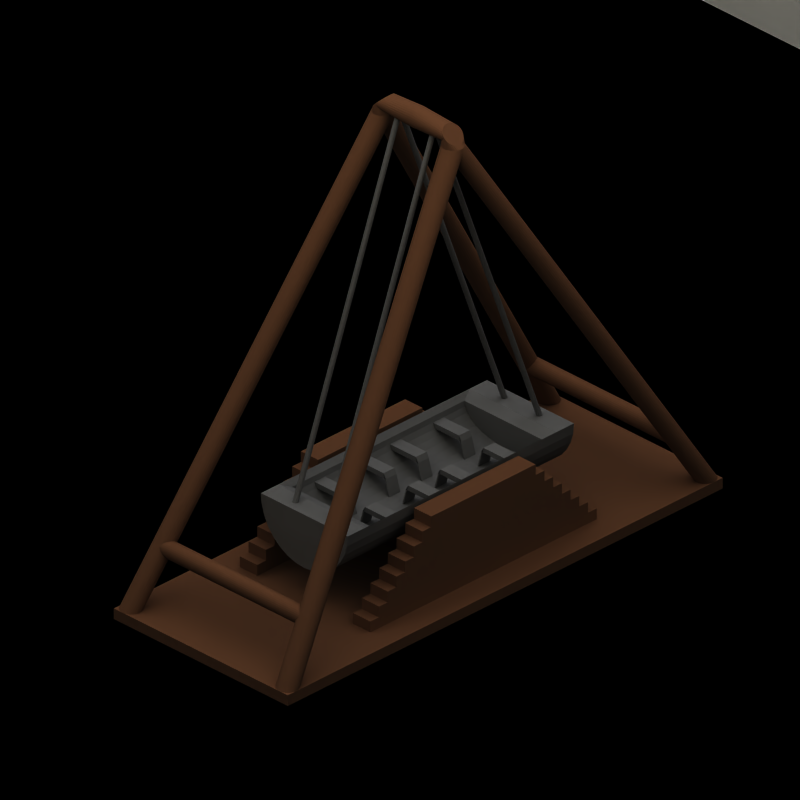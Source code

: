 # Source: shipswing_idle.blend  (saved by Blender 2.79.0; exported with 4.5.12 LTS)
import bpy
from mathutils import Matrix  # noqa: F401  (used for matrix-valued properties, if any)

bpy.ops.wm.read_factory_settings(use_empty=True)
scene = bpy.context.scene
scene.name = 'Scene'

# ---- collections
col_collection_1 = bpy.data.collections.new('Collection 1'); scene.collection.children.link(col_collection_1)
col_collection_10 = bpy.data.collections.new('Collection 10'); scene.collection.children.link(col_collection_10)
col_collection_20 = bpy.data.collections.new('Collection 20'); scene.collection.children.link(col_collection_20)

# ---- materials (node trees are filled in below, after node groups)
mat_floor = bpy.data.materials.new('floor')
mat_floor.alpha_threshold = 0.0
mat_floor.diffuse_color = (0.3, 0.195, 0.1306, 1.0)
mat_floor.roughness = 0.5
mat_invisible = bpy.data.materials.new('invisible')
mat_invisible.alpha_threshold = 0.0
mat_invisible.roughness = 0.5
mat_ship = bpy.data.materials.new('ship')
mat_ship.alpha_threshold = 0.0
mat_ship.diffuse_color = (0.3, 0.3, 0.3, 1.0)
mat_ship.roughness = 0.5
mat_shadow = bpy.data.materials.new('Shadow')
mat_shadow.alpha_threshold = 0.0
mat_shadow.preview_render_type = 'FLAT'
mat_shadow.diffuse_color = (0.0, 0.0, 0.0, 1.0)
mat_shadow.roughness = 0.5
mat_shadow.line_color = (0.0, 0.0, 0.0, 0.5104)

# ---- material node trees

# ---- world
world_world = bpy.data.worlds.new('World'); scene.world = world_world
world_world.color = (1.0, 1.0, 1.0)
world_world.use_sun_shadow = False
world_world.sun_shadow_jitter_overblur = 0.0
world_world.cycles.sampling_method = 'NONE'
world_world.cycles.sample_map_resolution = 256

# ---- cameras
cam_camera = bpy.data.cameras.new('Camera')
cam_camera.type = 'ORTHO'
cam_camera.clip_end = 100.0
cam_camera.lens = 35.0
cam_camera.sensor_width = 32.0
cam_camera.sensor_height = 18.0
cam_camera.ortho_scale = 6.5
cam_camera.display_size = 2.0
cam_camera.shift_x = -0.05
cam_camera.shift_y = -0.075
cam_camera.dof.focus_distance = 0.0
cam_camera.dof.aperture_fstop = 128.0
cam_camera.dof.aperture_blades = 6
cam_mainview = bpy.data.cameras.new('MainView')
cam_mainview.type = 'ORTHO'
cam_mainview.passepartout_alpha = 0.2
cam_mainview.clip_start = 0.2
cam_mainview.clip_end = 100.0
cam_mainview.lens = 35.0
cam_mainview.sensor_width = 32.0
cam_mainview.sensor_height = 18.0
cam_mainview.ortho_scale = 6.25
cam_mainview.display_size = 0.8
cam_mainview.shift_x = 0.1
cam_mainview.shift_y = -0.02
cam_mainview.show_passepartout = False
cam_mainview.show_safe_areas = True
cam_mainview.dof.focus_distance = 0.0
cam_mainview.dof.aperture_fstop = 128.0

# ---- lights
light_hightlight = bpy.data.lights.new('HightLight', 'SUN')
light_hightlight.color = (0.7556, 0.7973, 0.9923)
light_hightlight.transmission_factor = 0.0
light_hightlight.angle = 1.571
light_hightlight.energy = 0.65
light_hightlight.shadow_buffer_clip_start = 0.5
light_hightlight.shadow_soft_size = 1.0
light_hightlight.shadow_cascade_max_distance = 1000.0
light_hightlight.cycles.use_multiple_importance_sampling = False
light_mainlight = bpy.data.lights.new('MainLight', 'SUN')
light_mainlight.color = (1.0, 0.911, 0.549)
light_mainlight.transmission_factor = 0.0
light_mainlight.angle = 1.571
light_mainlight.energy = 0.85
light_mainlight.shadow_buffer_clip_start = 0.5
light_mainlight.shadow_soft_size = 1.0
light_mainlight.shadow_cascade_max_distance = 1000.0
light_mainlight.cycles.use_multiple_importance_sampling = False
light_shadowgenerator = bpy.data.lights.new('ShadowGenerator', 'SUN')
light_shadowgenerator.transmission_factor = 0.0
light_shadowgenerator.angle = 1.571
light_shadowgenerator.energy = 0.0
light_shadowgenerator.shadow_buffer_clip_start = 0.5
light_shadowgenerator.shadow_soft_size = 1.0
light_shadowgenerator.shadow_cascade_max_distance = 1000.0
light_shadowgenerator.cycles.use_multiple_importance_sampling = False

# ---- meshes
me_plane_005 = bpy.data.meshes.new('Plane.005')
me_plane_005.from_pydata([(-1.0, -1.0, 0.0), (1.0, -1.0, 0.0), (-1.0, 1.0, 0.0), (1.0, 1.0, 0.0), (-1.0, -1.0, 2.0), (1.0, -1.0, 2.0), (-1.0, 1.0, 2.0), (1.0, 1.0, 2.0), (-0.9992, 0.9195, 2.0), (-0.997, 0.9383, 2.0), (-0.9933, 0.9556, 2.0), (-0.9883, 0.9707, 2.0), (-0.9822, 0.9831, 2.0), (-0.9753, 0.9924, 2.0), (-0.9678, 0.9981, 2.0), (-0.96, 1.0, 2.0), (-1.0, 0.9, 2.0), (-0.9992, 0.8805, 2.0), (-0.997, 0.8617, 2.0), (-0.9933, 0.8444, 2.0), (-0.9883, 0.8293, 2.0), (-0.9822, 0.8169, 2.0), (-0.9753, 0.8076, 2.0), (-0.9678, 0.8019, 2.0), (-0.96, 0.8, 2.0), (-0.9522, 0.8019, 2.0), (-0.9447, 0.8076, 2.0), (-0.9378, 0.8169, 2.0), (-0.9317, 0.8293, 2.0), (-0.9267, 0.8444, 2.0), (-0.923, 0.8617, 2.0), (-0.9208, 0.8805, 2.0), (-0.92, 0.9, 2.0), (-0.9208, 0.9195, 2.0), (-0.923, 0.9383, 2.0), (-0.9267, 0.9556, 2.0), (-0.9317, 0.9707, 2.0), (-0.9378, 0.9831, 2.0), (-0.9447, 0.9924, 2.0), (-0.9522, 0.9981, 2.0), (-0.03923, 0.4195, 80.0), (-0.03696, 0.4383, 80.0), (-0.03326, 0.4556, 80.0), (-0.02828, 0.4707, 80.0), (-0.02222, 0.4831, 80.0), (-0.01531, 0.4924, 80.0), (-0.007804, 0.4981, 80.0), (-2.98e-08, 0.5, 80.0), (-0.04, 0.4, 80.0), (-0.03923, 0.3805, 80.0), (-0.03696, 0.3617, 80.0), (-0.03326, 0.3444, 80.0), (-0.02828, 0.3293, 80.0), (-0.02222, 0.3169, 80.0), (-0.01531, 0.3076, 80.0), (-0.007804, 0.3019, 80.0), (-2.98e-08, 0.3, 80.0), (0.007804, 0.3019, 80.0), (0.01531, 0.3076, 80.0), (0.02222, 0.3169, 80.0), (0.02828, 0.3293, 80.0), (0.03326, 0.3444, 80.0), (0.03696, 0.3617, 80.0), (0.03923, 0.3805, 80.0), (0.04, 0.4, 80.0), (0.03923, 0.4195, 80.0), (0.03696, 0.4383, 80.0), (0.03326, 0.4556, 80.0), (0.02828, 0.4707, 80.0), (0.02222, 0.4831, 80.0), (0.01531, 0.4924, 80.0), (0.007804, 0.4981, 80.0), (0.9208, 0.9195, 2.0), (0.923, 0.9383, 2.0), (0.9267, 0.9556, 2.0), (0.9317, 0.9707, 2.0), (0.9378, 0.9831, 2.0), (0.9447, 0.9924, 2.0), (0.9522, 0.9981, 2.0), (0.96, 1.0, 2.0), (0.92, 0.9, 2.0), (0.9208, 0.8805, 2.0), (0.923, 0.8617, 2.0), (0.9267, 0.8444, 2.0), (0.9317, 0.8293, 2.0), (0.9378, 0.8169, 2.0), (0.9447, 0.8076, 2.0), (0.9522, 0.8019, 2.0), (0.96, 0.8, 2.0), (0.9678, 0.8019, 2.0), (0.9753, 0.8076, 2.0), (0.9822, 0.8169, 2.0), (0.9883, 0.8293, 2.0), (0.9933, 0.8444, 2.0), (0.997, 0.8617, 2.0), (0.9992, 0.8805, 2.0), (1.0, 0.9, 2.0), (0.9992, 0.9195, 2.0), (0.997, 0.9383, 2.0), (0.9933, 0.9556, 2.0), (0.9883, 0.9707, 2.0), (0.9822, 0.9831, 2.0), (0.9753, 0.9924, 2.0), (0.9678, 0.9981, 2.0), (0.9992, -0.9195, 2.0), (0.997, -0.9383, 2.0), (0.9933, -0.9556, 2.0), (0.9883, -0.9707, 2.0), (0.9822, -0.9831, 2.0), (0.9753, -0.9924, 2.0), (0.9678, -0.9981, 2.0), (0.96, -1.0, 2.0), (1.0, -0.9, 2.0), (0.9992, -0.8805, 2.0), (0.997, -0.8617, 2.0), (0.9933, -0.8444, 2.0), (0.9883, -0.8293, 2.0), (0.9822, -0.8169, 2.0), (0.9753, -0.8076, 2.0), (0.9678, -0.8019, 2.0), (0.96, -0.8, 2.0), (0.9522, -0.8019, 2.0), (0.9447, -0.8076, 2.0), (0.9378, -0.8169, 2.0), (0.9317, -0.8293, 2.0), (0.9267, -0.8444, 2.0), (0.923, -0.8617, 2.0), (0.9208, -0.8805, 2.0), (0.92, -0.9, 2.0), (0.9208, -0.9195, 2.0), (0.923, -0.9383, 2.0), (0.9267, -0.9556, 2.0), (0.9317, -0.9707, 2.0), (0.9378, -0.9831, 2.0), (0.9447, -0.9924, 2.0), (0.9522, -0.9981, 2.0), (0.03923, -0.4195, 80.0), (0.03696, -0.4383, 80.0), (0.03326, -0.4556, 80.0), (0.02828, -0.4707, 80.0), (0.02222, -0.4831, 80.0), (0.01531, -0.4924, 80.0), (0.007804, -0.4981, 80.0), (6.604e-08, -0.5, 80.0), (0.04, -0.4, 80.0), (0.03923, -0.3805, 80.0), (0.03696, -0.3617, 80.0), (0.03326, -0.3444, 80.0), (0.02828, -0.3293, 80.0), (0.02222, -0.3169, 80.0), (0.01531, -0.3076, 80.0), (0.007804, -0.3019, 80.0), (5.396e-08, -0.3, 80.0), (-0.007804, -0.3019, 80.0), (-0.01531, -0.3076, 80.0), (-0.02222, -0.3169, 80.0), (-0.02828, -0.3293, 80.0), (-0.03326, -0.3444, 80.0), (-0.03696, -0.3617, 80.0), (-0.03923, -0.3805, 80.0), (-0.04, -0.4, 80.0), (-0.03923, -0.4195, 80.0), (-0.03696, -0.4383, 80.0), (-0.03326, -0.4556, 80.0), (-0.02828, -0.4707, 80.0), (-0.02222, -0.4831, 80.0), (-0.01531, -0.4924, 80.0), (-0.007803, -0.4981, 80.0), (-0.9208, -0.9195, 2.0), (-0.923, -0.9383, 2.0), (-0.9267, -0.9556, 2.0), (-0.9317, -0.9707, 2.0), (-0.9378, -0.9831, 2.0), (-0.9447, -0.9924, 2.0), (-0.9522, -0.9981, 2.0), (-0.96, -1.0, 2.0), (-0.92, -0.9, 2.0), (-0.9208, -0.8805, 2.0), (-0.923, -0.8617, 2.0), (-0.9267, -0.8444, 2.0), (-0.9317, -0.8293, 2.0), (-0.9378, -0.8169, 2.0), (-0.9447, -0.8076, 2.0), (-0.9522, -0.8019, 2.0), (-0.96, -0.8, 2.0), (-0.9678, -0.8019, 2.0), (-0.9753, -0.8076, 2.0), (-0.9822, -0.8169, 2.0), (-0.9883, -0.8293, 2.0), (-0.9933, -0.8444, 2.0), (-0.997, -0.8617, 2.0), (-0.9992, -0.8805, 2.0), (-1.0, -0.9, 2.0), (-0.9992, -0.9195, 2.0), (-0.997, -0.9383, 2.0), (-0.9933, -0.9556, 2.0), (-0.9883, -0.9707, 2.0), (-0.9822, -0.9831, 2.0), (-0.9753, -0.9924, 2.0), (-0.9678, -0.9981, 2.0), (-2.98e-08, 2.31e-07, 80.0), (-2.98e-08, 3.8e-07, 84.0), (0.03923, 1.192e-07, 81.61), (0.03696, 1.192e-07, 81.23), (0.03326, 1.192e-07, 80.89), (0.02828, 2.98e-08, 80.59), (0.02222, -8.941e-08, 80.34), (0.01531, 8.941e-08, 80.15), (0.007804, 0.0, 80.04), (0.04, 0.0, 82.0), (0.03923, -2.98e-08, 82.39), (0.03696, -5.96e-08, 82.77), (0.03326, -2.98e-08, 83.11), (0.02828, 8.941e-08, 83.41), (0.02222, -8.941e-08, 83.66), (0.01531, 2.98e-08, 83.85), (0.007804, 8.941e-08, 83.96), (-0.007804, 8.941e-08, 83.96), (-0.01531, 2.98e-08, 83.85), (-0.02222, -8.941e-08, 83.66), (-0.02828, 2.98e-08, 83.41), (-0.03326, -8.941e-08, 83.11), (-0.03696, -5.96e-08, 82.77), (-0.03923, -1.192e-07, 82.39), (-0.04, 0.0, 82.0), (-0.03923, 8.941e-08, 81.61), (-0.03696, 5.96e-08, 81.23), (-0.03326, 5.96e-08, 80.89), (-0.02828, 2.98e-08, 80.59), (-0.02222, -8.941e-08, 80.34), (-0.01531, 8.941e-08, 80.15), (-0.007803, 0.0, 80.04), (-0.007803, -0.4694, 80.61), (-0.01531, -0.4653, 80.69), (-0.02222, -0.4588, 80.82), (-0.02828, -0.45, 81.0), (-0.03326, -0.4393, 81.21), (-0.03696, -0.4271, 81.46), (-0.03923, -0.4138, 81.72), (-0.04, -0.4, 82.0), (-0.03923, -0.3862, 82.28), (-0.03696, -0.3729, 82.54), (-0.03326, -0.3607, 82.79), (-0.02828, -0.35, 83.0), (-0.02222, -0.3412, 83.18), (-0.01531, -0.3347, 83.31), (-0.007804, -0.3306, 83.39), (5.396e-08, -0.3293, 83.41), (0.007804, -0.3306, 83.39), (0.01531, -0.3347, 83.31), (0.02222, -0.3412, 83.18), (0.02828, -0.35, 83.0), (0.03326, -0.3607, 82.79), (0.03696, -0.3729, 82.54), (0.03923, -0.3862, 82.28), (0.04, -0.4, 82.0), (6.604e-08, -0.4707, 80.59), (0.007804, -0.4694, 80.61), (0.01531, -0.4653, 80.69), (0.02222, -0.4588, 80.82), (0.02828, -0.45, 81.0), (0.03326, -0.4393, 81.21), (0.03696, -0.4271, 81.46), (0.03923, -0.4138, 81.72), (0.007804, 0.4694, 80.61), (0.01531, 0.4653, 80.69), (0.02222, 0.4588, 80.82), (0.02828, 0.45, 81.0), (0.03326, 0.4393, 81.21), (0.03696, 0.4271, 81.46), (0.03923, 0.4138, 81.72), (0.04, 0.4, 82.0), (0.03923, 0.3862, 82.28), (0.03696, 0.3729, 82.54), (0.03326, 0.3607, 82.79), (0.02828, 0.35, 83.0), (0.02222, 0.3412, 83.18), (0.01531, 0.3347, 83.31), (0.007804, 0.3306, 83.39), (-2.98e-08, 0.3293, 83.41), (-0.007804, 0.3306, 83.39), (-0.01531, 0.3347, 83.31), (-0.02222, 0.3412, 83.18), (-0.02828, 0.35, 83.0), (-0.03326, 0.3607, 82.79), (-0.03696, 0.3729, 82.54), (-0.03923, 0.3862, 82.28), (-0.04, 0.4, 82.0), (-2.98e-08, 0.4707, 80.59), (-0.007804, 0.4694, 80.61), (-0.01531, 0.4653, 80.69), (-0.02222, 0.4588, 80.82), (-0.02828, 0.45, 81.0), (-0.03326, 0.4393, 81.21), (-0.03696, 0.4271, 81.46), (-0.03923, 0.4138, 81.72), (-0.24, -0.75, 18.0), (-0.24, -0.55, 18.0), (-0.24, -0.75, 16.0), (-0.24, -0.55, 16.0), (-0.28, -0.75, 16.0), (-0.28, -0.55, 16.0), (-0.28, -0.75, 14.0), (-0.28, -0.55, 14.0), (-0.32, -0.75, 14.0), (-0.32, -0.55, 14.0), (-0.32, -0.75, 12.0), (-0.32, -0.55, 12.0), (-0.36, -0.75, 12.0), (-0.36, -0.55, 12.0), (-0.36, -0.75, 10.0), (-0.36, -0.55, 10.0), (-0.4, -0.75, 10.0), (-0.4, -0.55, 10.0), (-0.4, -0.75, 8.0), (-0.4, -0.55, 8.0), (-0.44, -0.75, 8.0), (-0.44, -0.55, 8.0), (-0.44, -0.75, 6.0), (-0.44, -0.55, 6.0), (-0.48, -0.75, 6.0), (-0.48, -0.55, 6.0), (-0.48, -0.75, 4.0), (-0.48, -0.55, 4.0), (-0.52, -0.75, 4.0), (-0.52, -0.55, 4.0), (-0.52, -0.75, 2.0), (-0.52, -0.55, 2.0), (-0.24, 0.75, 18.0), (-0.24, 0.55, 18.0), (-0.24, 0.75, 16.0), (-0.24, 0.55, 16.0), (-0.28, 0.75, 16.0), (-0.28, 0.55, 16.0), (-0.28, 0.75, 14.0), (-0.28, 0.55, 14.0), (-0.32, 0.75, 14.0), (-0.32, 0.55, 14.0), (-0.32, 0.75, 12.0), (-0.32, 0.55, 12.0), (-0.36, 0.75, 12.0), (-0.36, 0.55, 12.0), (-0.36, 0.75, 10.0), (-0.36, 0.55, 10.0), (-0.4, 0.75, 10.0), (-0.4, 0.55, 10.0), (-0.4, 0.75, 8.0), (-0.4, 0.55, 8.0), (-0.44, 0.75, 8.0), (-0.44, 0.55, 8.0), (-0.44, 0.75, 6.0), (-0.44, 0.55, 6.0), (-0.48, 0.75, 6.0), (-0.48, 0.55, 6.0), (-0.48, 0.75, 4.0), (-0.48, 0.55, 4.0), (-0.52, 0.75, 4.0), (-0.52, 0.55, 4.0), (-0.52, 0.75, 2.0), (-0.52, 0.55, 2.0), (0.24, -0.75, 18.0), (-2.98e-08, -0.75, 18.0), (0.24, -0.55, 18.0), (-2.98e-08, -0.55, 18.0), (0.24, -0.75, 16.0), (-2.98e-08, -0.75, 16.0), (0.24, -0.55, 16.0), (-2.98e-08, -0.55, 16.0), (0.28, -0.75, 16.0), (0.28, -0.55, 16.0), (0.28, -0.75, 14.0), (0.28, -0.55, 14.0), (0.32, -0.75, 14.0), (0.32, -0.55, 14.0), (0.32, -0.75, 12.0), (0.32, -0.55, 12.0), (0.36, -0.75, 12.0), (0.36, -0.55, 12.0), (0.36, -0.75, 10.0), (0.36, -0.55, 10.0), (0.4, -0.75, 10.0), (0.4, -0.55, 10.0), (0.4, -0.75, 8.0), (0.4, -0.55, 8.0), (0.44, -0.75, 8.0), (0.44, -0.55, 8.0), (0.44, -0.75, 6.0), (0.44, -0.55, 6.0), (0.48, -0.75, 6.0), (0.48, -0.55, 6.0), (0.48, -0.75, 4.0), (0.48, -0.55, 4.0), (0.52, -0.75, 4.0), (0.52, -0.55, 4.0), (0.52, -0.75, 2.0), (0.52, -0.55, 2.0), (0.0, -0.75, 2.0), (0.0, -0.55, 2.0), (0.24, 0.75, 18.0), (-8.718e-08, 0.75, 18.0), (0.24, 0.55, 18.0), (-6.302e-08, 0.55, 18.0), (0.24, 0.75, 16.0), (-8.718e-08, 0.75, 16.0), (0.24, 0.55, 16.0), (-6.302e-08, 0.55, 16.0), (0.28, 0.75, 16.0), (0.28, 0.55, 16.0), (0.28, 0.75, 14.0), (0.28, 0.55, 14.0), (0.32, 0.75, 14.0), (0.32, 0.55, 14.0), (0.32, 0.75, 12.0), (0.32, 0.55, 12.0), (0.36, 0.75, 12.0), (0.36, 0.55, 12.0), (0.36, 0.75, 10.0), (0.36, 0.55, 10.0), (0.4, 0.75, 10.0), (0.4, 0.55, 10.0), (0.4, 0.75, 8.0), (0.4, 0.55, 8.0), (0.44, 0.75, 8.0), (0.44, 0.55, 8.0), (0.44, 0.75, 6.0), (0.44, 0.55, 6.0), (0.48, 0.75, 6.0), (0.48, 0.55, 6.0), (0.48, 0.75, 4.0), (0.48, 0.55, 4.0), (0.52, 0.75, 4.0), (0.52, 0.55, 4.0), (0.52, 0.75, 2.0), (0.52, 0.55, 2.0), (-5.738e-08, 0.75, 2.0), (-3.322e-08, 0.55, 2.0), (-0.84, -0.864, 13.4), (-0.8462, -0.864, 13.37), (-0.8522, -0.864, 13.28), (-0.8578, -0.864, 13.13), (-0.8626, -0.864, 12.93), (-0.8666, -0.864, 12.69), (-0.8696, -0.864, 12.41), (-0.8714, -0.864, 12.11), (-0.872, -0.864, 11.8), (-0.8714, -0.864, 11.49), (-0.8696, -0.864, 11.19), (-0.8666, -0.864, 10.91), (-0.8626, -0.864, 10.67), (-0.8578, -0.864, 10.47), (-0.8522, -0.864, 10.32), (-0.8462, -0.864, 10.23), (-0.84, -0.864, 10.2), (-0.8338, -0.864, 10.23), (-0.8278, -0.864, 10.32), (-0.8222, -0.864, 10.47), (-0.8174, -0.864, 10.67), (-0.8134, -0.864, 10.91), (-0.8104, -0.864, 11.19), (-0.8086, -0.864, 11.49), (-0.808, -0.864, 11.8), (-0.8086, -0.864, 12.11), (-0.8104, -0.864, 12.41), (-0.8134, -0.864, 12.69), (-0.8174, -0.864, 12.93), (-0.8222, -0.864, 13.13), (-0.8278, -0.864, 13.28), (-0.8338, -0.864, 13.37), (-0.84, 0.864, 13.4), (-0.8462, 0.864, 13.37), (-0.8522, 0.864, 13.28), (-0.8578, 0.864, 13.13), (-0.8626, 0.864, 12.93), (-0.8666, 0.864, 12.69), (-0.8696, 0.864, 12.41), (-0.8714, 0.864, 12.11), (-0.872, 0.864, 11.8), (-0.8714, 0.864, 11.49), (-0.8696, 0.864, 11.19), (-0.8666, 0.864, 10.91), (-0.8626, 0.864, 10.67), (-0.8578, 0.864, 10.47), (-0.8522, 0.864, 10.32), (-0.8462, 0.864, 10.23), (-0.84, 0.864, 10.2), (-0.8338, 0.864, 10.23), (-0.8278, 0.864, 10.32), (-0.8222, 0.864, 10.47), (-0.8174, 0.864, 10.67), (-0.8134, 0.864, 10.91), (-0.8104, 0.864, 11.19), (-0.8086, 0.864, 11.49), (-0.808, 0.864, 11.8), (-0.8086, 0.864, 12.11), (-0.8104, 0.864, 12.41), (-0.8134, 0.864, 12.69), (-0.8174, 0.864, 12.93), (-0.8222, 0.864, 13.13), (-0.8278, 0.864, 13.28), (-0.8338, 0.864, 13.37), (0.84, -0.864, 13.4), (0.8338, -0.864, 13.37), (0.8278, -0.864, 13.28), (0.8222, -0.864, 13.13), (0.8174, -0.864, 12.93), (0.8134, -0.864, 12.69), (0.8104, -0.864, 12.41), (0.8086, -0.864, 12.11), (0.808, -0.864, 11.8), (0.8086, -0.864, 11.49), (0.8104, -0.864, 11.19), (0.8134, -0.864, 10.91), (0.8174, -0.864, 10.67), (0.8222, -0.864, 10.47), (0.8278, -0.864, 10.32), (0.8338, -0.864, 10.23), (0.84, -0.864, 10.2), (0.8462, -0.864, 10.23), (0.8522, -0.864, 10.32), (0.8578, -0.864, 10.47), (0.8626, -0.864, 10.67), (0.8666, -0.864, 10.91), (0.8696, -0.864, 11.19), (0.8714, -0.864, 11.49), (0.872, -0.864, 11.8), (0.8714, -0.864, 12.11), (0.8696, -0.864, 12.41), (0.8666, -0.864, 12.69), (0.8626, -0.864, 12.93), (0.8578, -0.864, 13.13), (0.8522, -0.864, 13.28), (0.8462, -0.864, 13.37), (0.84, 0.864, 13.4), (0.8338, 0.864, 13.37), (0.8278, 0.864, 13.28), (0.8222, 0.864, 13.13), (0.8174, 0.864, 12.93), (0.8134, 0.864, 12.69), (0.8104, 0.864, 12.41), (0.8086, 0.864, 12.11), (0.808, 0.864, 11.8), (0.8086, 0.864, 11.49), (0.8104, 0.864, 11.19), (0.8134, 0.864, 10.91), (0.8174, 0.864, 10.67), (0.8222, 0.864, 10.47), (0.8278, 0.864, 10.32), (0.8338, 0.864, 10.23), (0.84, 0.864, 10.2), (0.8462, 0.864, 10.23), (0.8522, 0.864, 10.32), (0.8578, 0.864, 10.47), (0.8626, 0.864, 10.67), (0.8666, 0.864, 10.91), (0.8696, 0.864, 11.19), (0.8714, 0.864, 11.49), (0.872, 0.864, 11.8), (0.8714, 0.864, 12.11), (0.8696, 0.864, 12.41), (0.8666, 0.864, 12.69), (0.8626, 0.864, 12.93), (0.8578, 0.864, 13.13), (0.8522, 0.864, 13.28), (0.8462, 0.864, 13.37), (-1.0, 0.0, 0.0), (0.0, -1.0, 0.0), (1.0, 0.0, 0.0), (0.0, 1.0, 0.0), (-1.0, 0.0, 2.0), (0.0, -1.0, 2.0), (1.0, 0.0, 2.0), (0.0, 1.0, 2.0), (1.0, -1.0, 1.0), (-1.0, -1.0, 1.0), (1.0, 1.0, 1.0), (-1.0, 1.0, 1.0), (0.0, 1.0, 1.0), (-1.0, 0.0, 1.0), (1.0, 0.0, 1.0), (0.0, -1.0, 1.0), (0.0, 0.0, 2.0), (0.0, 0.0, 0.0), (-1.0, -0.5, 0.0), (0.5, -1.0, 0.0), (1.0, 0.5, 0.0), (-0.5, 1.0, 0.0), (-1.0, -0.5, 2.0), (0.5, -1.0, 2.0), (1.0, 0.5, 2.0), (-0.5, 1.0, 2.0), (1.0, -1.0, 1.5), (-1.0, -1.0, 0.5), (1.0, 1.0, 1.5), (-1.0, 1.0, 0.5), (-1.0, 0.5, 0.0), (-0.5, -1.0, 0.0), (1.0, -0.5, 0.0), (0.5, 1.0, 0.0), (-1.0, 0.5, 2.0), (-0.5, -1.0, 2.0), (1.0, -0.5, 2.0), (0.5, 1.0, 2.0), (1.0, -1.0, 0.5), (-1.0, -1.0, 1.5), (1.0, 1.0, 0.5), (-1.0, 1.0, 1.5), (0.0, 1.0, 1.5), (0.0, 1.0, 0.5), (0.5, 1.0, 1.0), (-0.5, 1.0, 1.0), (-1.0, 0.0, 1.5), (-1.0, 0.0, 0.5), (-1.0, 0.5, 1.0), (-1.0, -0.5, 1.0), (1.0, 0.0, 1.5), (1.0, 0.0, 0.5), (1.0, -0.5, 1.0), (1.0, 0.5, 1.0), (0.0, -1.0, 1.5), (0.0, -1.0, 0.5), (-0.5, -1.0, 1.0), (0.5, -1.0, 1.0), (0.0, 0.5, 2.0), (0.0, -0.5, 2.0), (-0.5, 0.0, 2.0), (0.5, 0.0, 2.0), (0.5, 0.0, 0.0), (-0.5, 0.0, 0.0), (0.0, -0.5, 0.0), (0.0, 0.5, 0.0), (-0.5, 0.5, 0.0), (-0.5, -0.5, 0.0), (0.5, -0.5, 0.0), (0.5, -0.5, 2.0), (-0.5, -0.5, 2.0), (-0.5, 0.5, 2.0), (0.5, -1.0, 0.5), (-0.5, -1.0, 0.5), (-0.5, -1.0, 1.5), (1.0, 0.5, 0.5), (1.0, -0.5, 0.5), (1.0, -0.5, 1.5), (-1.0, -0.5, 0.5), (-1.0, 0.5, 0.5), (-1.0, 0.5, 1.5), (-0.5, 1.0, 0.5), (0.5, 1.0, 0.5), (0.5, 1.0, 1.5), (-0.5, 1.0, 1.5), (-1.0, -0.5, 1.5), (1.0, 0.5, 1.5), (0.5, -1.0, 1.5), (0.5, 0.5, 2.0), (0.5, 0.5, 0.0), (-1.0, -0.75, 0.0), (0.75, -1.0, 0.0), (1.0, 0.75, 0.0), (-0.75, 1.0, 0.0), (-1.0, -0.75, 2.0), (0.75, -1.0, 2.0), (1.0, 0.75, 2.0), (-0.75, 1.0, 2.0), (1.0, -1.0, 1.75), (-1.0, -1.0, 0.25), (1.0, 1.0, 1.75), (-1.0, 1.0, 0.25), (-1.0, 0.25, 0.0), (-0.25, -1.0, 0.0), (1.0, -0.25, 0.0), (0.25, 1.0, 0.0), (-1.0, 0.25, 2.0), (-0.25, -1.0, 2.0), (1.0, -0.25, 2.0), (0.25, 1.0, 2.0), (1.0, -1.0, 0.75), (-1.0, -1.0, 1.25), (1.0, 1.0, 0.75), (-1.0, 1.0, 1.25), (0.0, 1.0, 1.75), (0.0, 1.0, 0.75), (0.75, 1.0, 1.0), (-0.25, 1.0, 1.0), (-1.0, 0.0, 1.75), (-1.0, 0.0, 0.75), (-1.0, 0.75, 1.0), (-1.0, -0.25, 1.0), (1.0, 0.0, 1.75), (1.0, 0.0, 0.75), (1.0, -0.75, 1.0), (1.0, 0.25, 1.0), (0.0, -1.0, 1.75), (0.0, -1.0, 0.75), (-0.75, -1.0, 1.0), (0.25, -1.0, 1.0), (0.0, 0.75, 2.0), (0.0, -0.25, 2.0), (-0.75, 0.0, 2.0), (0.25, 0.0, 2.0), (0.75, 0.0, 0.0), (-0.25, 0.0, 0.0), (0.0, -0.75, 0.0), (0.0, 0.25, 0.0), (-1.0, -0.25, 0.0), (0.25, -1.0, 0.0), (1.0, 0.25, 0.0), (-0.25, 1.0, 0.0), (-1.0, -0.25, 2.0), (0.25, -1.0, 2.0), (1.0, 0.25, 2.0), (-0.25, 1.0, 2.0), (1.0, -1.0, 1.25), (-1.0, -1.0, 0.75), (1.0, 1.0, 1.25), (-1.0, 1.0, 0.75), (-1.0, 0.75, 0.0), (-0.75, -1.0, 0.0), (1.0, -0.75, 0.0), (0.75, 1.0, 0.0), (-1.0, 0.75, 2.0), (-0.75, -1.0, 2.0), (1.0, -0.75, 2.0), (0.75, 1.0, 2.0), (1.0, -1.0, 0.25), (-1.0, -1.0, 1.75), (1.0, 1.0, 0.25), (-1.0, 1.0, 1.75), (0.0, 1.0, 1.25), (0.0, 1.0, 0.25), (0.25, 1.0, 1.0), (-0.75, 1.0, 1.0), (-1.0, 0.0, 1.25), (-1.0, 0.0, 0.25), (-1.0, 0.25, 1.0), (-1.0, -0.75, 1.0), (1.0, 0.0, 1.25), (1.0, 0.0, 0.25), (1.0, -0.25, 1.0), (1.0, 0.75, 1.0), (0.0, -1.0, 1.25), (0.0, -1.0, 0.25), (-0.25, -1.0, 1.0), (0.75, -1.0, 1.0), (0.0, 0.25, 2.0), (0.0, -0.75, 2.0), (-0.25, 0.0, 2.0), (0.75, 0.0, 2.0), (0.25, 0.0, 0.0), (-0.75, 0.0, 0.0), (0.0, -0.25, 0.0), (0.0, 0.75, 0.0), (-0.25, 0.5, 0.0), (-0.75, 0.5, 0.0), (-0.5, 0.25, 0.0), (-0.5, 0.75, 0.0), (-0.25, -0.5, 0.0), (-0.75, -0.5, 0.0), (-0.5, -0.75, 0.0), (-0.5, -0.25, 0.0), (0.75, -0.5, 0.0), (0.25, -0.5, 0.0), (0.5, -0.75, 0.0), (0.5, -0.25, 0.0), (0.5, -0.25, 2.0), (0.5, -0.75, 2.0), (0.25, -0.5, 2.0), (0.75, -0.5, 2.0), (-0.5, -0.25, 2.0), (-0.5, -0.75, 2.0), (-0.75, -0.5, 2.0), (-0.25, -0.5, 2.0), (-0.5, 0.75, 2.0), (-0.5, 0.25, 2.0), (-0.75, 0.5, 2.0), (-0.25, 0.5, 2.0), (0.5, -1.0, 0.75), (0.5, -1.0, 0.25), (0.25, -1.0, 0.5), (0.75, -1.0, 0.5), (-0.5, -1.0, 0.75), (-0.5, -1.0, 0.25), (-0.75, -1.0, 0.5), (-0.25, -1.0, 0.5), (-0.5, -1.0, 1.75), (-0.5, -1.0, 1.25), (-0.75, -1.0, 1.5), (-0.25, -1.0, 1.5), (1.0, 0.5, 0.75), (1.0, 0.5, 0.25), (1.0, 0.25, 0.5), (1.0, 0.75, 0.5), (1.0, -0.5, 0.75), (1.0, -0.5, 0.25), (1.0, -0.75, 0.5), (1.0, -0.25, 0.5), (1.0, -0.5, 1.75), (1.0, -0.5, 1.25), (1.0, -0.75, 1.5), (1.0, -0.25, 1.5), (-1.0, -0.5, 0.75), (-1.0, -0.5, 0.25), (-1.0, -0.25, 0.5), (-1.0, -0.75, 0.5), (-1.0, 0.5, 0.75), (-1.0, 0.5, 0.25), (-1.0, 0.75, 0.5), (-1.0, 0.25, 0.5), (-1.0, 0.5, 1.75), (-1.0, 0.5, 1.25), (-1.0, 0.75, 1.5), (-1.0, 0.25, 1.5), (-0.5, 1.0, 0.75), (-0.5, 1.0, 0.25), (-0.25, 1.0, 0.5), (-0.75, 1.0, 0.5), (0.5, 1.0, 0.75), (0.5, 1.0, 0.25), (0.75, 1.0, 0.5), (0.25, 1.0, 0.5), (0.5, 1.0, 1.75), (0.5, 1.0, 1.25), (0.75, 1.0, 1.5), (0.25, 1.0, 1.5), (-0.5, 1.0, 1.75), (-0.5, 1.0, 1.25), (-0.25, 1.0, 1.5), (-0.75, 1.0, 1.5), (-1.0, -0.5, 1.75), (-1.0, -0.5, 1.25), (-1.0, -0.25, 1.5), (-1.0, -0.75, 1.5), (1.0, 0.5, 1.75), (1.0, 0.5, 1.25), (1.0, 0.25, 1.5), (1.0, 0.75, 1.5), (0.5, -1.0, 1.75), (0.5, -1.0, 1.25), (0.25, -1.0, 1.5), (0.75, -1.0, 1.5), (0.5, 0.75, 2.0), (0.5, 0.25, 2.0), (0.25, 0.5, 2.0), (0.75, 0.5, 2.0), (0.75, 0.5, 0.0), (0.25, 0.5, 0.0), (0.5, 0.25, 0.0), (0.5, 0.75, 0.0), (0.25, 0.75, 0.0), (0.25, 0.25, 0.0), (0.75, 0.25, 0.0), (0.75, 0.25, 2.0), (0.25, 0.25, 2.0), (0.25, 0.75, 2.0), (0.75, -1.0, 1.25), (0.25, -1.0, 1.25), (0.25, -1.0, 1.75), (1.0, 0.75, 1.25), (1.0, 0.25, 1.25), (1.0, 0.25, 1.75), (-1.0, -0.75, 1.25), (-1.0, -0.25, 1.25), (-1.0, -0.25, 1.75), (-0.75, 1.0, 1.25), (-0.25, 1.0, 1.25), (-0.25, 1.0, 1.75), (0.25, 1.0, 1.25), (0.75, 1.0, 1.25), (0.75, 1.0, 1.75), (0.25, 1.0, 0.25), (0.75, 1.0, 0.25), (0.75, 1.0, 0.75), (-0.75, 1.0, 0.25), (-0.25, 1.0, 0.25), (-0.25, 1.0, 0.75), (-1.0, 0.25, 1.25), (-1.0, 0.75, 1.25), (-1.0, 0.75, 1.75), (-1.0, 0.25, 0.25), (-1.0, 0.75, 0.25), (-1.0, 0.75, 0.75), (-1.0, -0.75, 0.25), (-1.0, -0.25, 0.25), (-1.0, -0.25, 0.75), (1.0, -0.25, 1.25), (1.0, -0.75, 1.25), (1.0, -0.75, 1.75), (1.0, -0.25, 0.25), (1.0, -0.75, 0.25), (1.0, -0.75, 0.75), (1.0, 0.75, 0.25), (1.0, 0.25, 0.25), (1.0, 0.25, 0.75), (-0.25, -1.0, 1.25), (-0.75, -1.0, 1.25), (-0.75, -1.0, 1.75), (-0.25, -1.0, 0.25), (-0.75, -1.0, 0.25), (-0.75, -1.0, 0.75), (0.75, -1.0, 0.25), (0.25, -1.0, 0.25), (0.25, -1.0, 0.75), (-0.25, 0.25, 2.0), (-0.75, 0.25, 2.0), (-0.75, 0.75, 2.0), (-0.25, -0.75, 2.0), (-0.75, -0.75, 2.0), (-0.75, -0.25, 2.0), (0.75, -0.75, 2.0), (0.25, -0.75, 2.0), (0.25, -0.25, 2.0), (0.25, -0.25, 0.0), (0.25, -0.75, 0.0), (0.75, -0.75, 0.0), (-0.75, -0.25, 0.0), (-0.75, -0.75, 0.0), (-0.25, -0.75, 0.0), (-0.75, 0.75, 0.0), (-0.75, 0.25, 0.0), (-0.25, 0.25, 0.0), (-0.25, 0.75, 0.0), (-0.25, -0.25, 0.0), (0.75, -0.25, 0.0), (0.75, -0.25, 2.0), (-0.25, -0.25, 2.0), (-0.25, 0.75, 2.0), (0.75, -1.0, 0.75), (-0.25, -1.0, 0.75), (-0.25, -1.0, 1.75), (1.0, 0.75, 0.75), (1.0, -0.25, 0.75), (1.0, -0.25, 1.75), (-1.0, -0.75, 0.75), (-1.0, 0.25, 0.75), (-1.0, 0.25, 1.75), (-0.75, 1.0, 0.75), (0.25, 1.0, 0.75), (0.25, 1.0, 1.75), (-0.75, 1.0, 1.75), (-1.0, -0.75, 1.75), (1.0, 0.75, 1.75), (0.75, -1.0, 1.75), (0.75, 0.75, 2.0), (0.75, 0.75, 0.0)], [], [(941, 717, 3, 656), (940, 660, 7, 721), (939, 662, 5, 659), (938, 664, 7, 660), (937, 723, 4, 658), (936, 725, 6, 661), (17, 49, 48, 16), (23, 55, 54, 22), (37, 69, 68, 36), (38, 70, 69, 37), (19, 51, 50, 18), (24, 56, 55, 23), (25, 57, 56, 24), (8, 40, 41, 9), (39, 71, 70, 38), (26, 58, 57, 25), (11, 43, 44, 12), (15, 47, 71, 39), (27, 59, 58, 26), (12, 44, 45, 13), (28, 60, 59, 27), (13, 45, 46, 14), (29, 61, 60, 28), (14, 46, 47, 15), (30, 62, 61, 29), (10, 42, 43, 11), (31, 63, 62, 30), (16, 48, 40, 8), (32, 64, 63, 31), (18, 50, 49, 17), (33, 65, 64, 32), (9, 41, 42, 10), (34, 66, 65, 33), (21, 53, 52, 20), (35, 67, 66, 34), (22, 54, 53, 21), (20, 52, 51, 19), (36, 68, 67, 35), (62, 61, 93, 94), (84, 83, 82, 81, 80, 72, 73, 74, 75, 76, 77, 78, 79, 103, 102, 101, 100, 99, 98, 97, 96, 95, 94, 93, 92, 91, 90, 89, 88, 87, 86, 85), (42, 43, 75, 74), (63, 62, 94, 95), (48, 40, 72, 80), (64, 63, 95, 96), (50, 49, 81, 82), (65, 64, 96, 97), (41, 42, 74, 73), (66, 65, 97, 98), (53, 52, 84, 85), (67, 66, 98, 99), (54, 53, 85, 86), (52, 51, 83, 84), (68, 67, 99, 100), (55, 54, 86, 87), (51, 50, 82, 83), (69, 68, 100, 101), (56, 55, 87, 88), (49, 48, 80, 81), (70, 69, 101, 102), (57, 56, 88, 89), (40, 41, 73, 72), (71, 70, 102, 103), (58, 57, 89, 90), (43, 44, 76, 75), (47, 71, 103, 79), (59, 58, 90, 91), (44, 45, 77, 76), (60, 59, 91, 92), (45, 46, 78, 77), (61, 60, 92, 93), (46, 47, 79, 78), (113, 145, 144, 112), (119, 151, 150, 118), (133, 165, 164, 132), (134, 166, 165, 133), (115, 147, 146, 114), (120, 152, 151, 119), (121, 153, 152, 120), (104, 136, 137, 105), (135, 167, 166, 134), (122, 154, 153, 121), (107, 139, 140, 108), (111, 143, 167, 135), (123, 155, 154, 122), (108, 140, 141, 109), (124, 156, 155, 123), (109, 141, 142, 110), (125, 157, 156, 124), (110, 142, 143, 111), (126, 158, 157, 125), (106, 138, 139, 107), (127, 159, 158, 126), (112, 144, 136, 104), (128, 160, 159, 127), (114, 146, 145, 113), (129, 161, 160, 128), (105, 137, 138, 106), (130, 162, 161, 129), (117, 149, 148, 116), (131, 163, 162, 130), (118, 150, 149, 117), (116, 148, 147, 115), (132, 164, 163, 131), (158, 157, 189, 190), (180, 179, 178, 177, 176, 168, 169, 170, 171, 172, 173, 174, 175, 199, 198, 197, 196, 195, 194, 193, 192, 191, 190, 189, 188, 187, 186, 185, 184, 183, 182, 181), (138, 139, 171, 170), (159, 158, 190, 191), (144, 136, 168, 176), (160, 159, 191, 192), (146, 145, 177, 178), (161, 160, 192, 193), (137, 138, 170, 169), (162, 161, 193, 194), (149, 148, 180, 181), (163, 162, 194, 195), (150, 149, 181, 182), (148, 147, 179, 180), (164, 163, 195, 196), (151, 150, 182, 183), (147, 146, 178, 179), (165, 164, 196, 197), (152, 151, 183, 184), (145, 144, 176, 177), (166, 165, 197, 198), (153, 152, 184, 185), (136, 137, 169, 168), (167, 166, 198, 199), (154, 153, 185, 186), (139, 140, 172, 171), (143, 167, 199, 175), (155, 154, 186, 187), (140, 141, 173, 172), (156, 155, 187, 188), (141, 142, 174, 173), (157, 156, 188, 189), (142, 143, 175, 174), (261, 260, 205, 204), (236, 237, 226, 227), (289, 288, 200, 231), (274, 275, 213, 212), (260, 259, 206, 205), (237, 238, 225, 226), (278, 279, 201, 216), (258, 257, 208, 207), (232, 233, 230, 231), (264, 265, 207, 208), (234, 235, 228, 229), (233, 234, 229, 230), (282, 283, 220, 219), (279, 280, 217, 201), (242, 243, 220, 221), (292, 291, 229, 228), (249, 250, 214, 215), (270, 271, 209, 202), (262, 261, 204, 203), (280, 281, 218, 217), (238, 239, 224, 225), (288, 264, 208, 200), (245, 246, 217, 218), (266, 267, 205, 206), (248, 249, 215, 216), (276, 277, 215, 214), (257, 256, 200, 208), (265, 266, 206, 207), (253, 254, 210, 211), (275, 276, 214, 213), (254, 255, 209, 210), (267, 268, 204, 205), (294, 293, 227, 226), (138, 261, 260, 139), (295, 294, 226, 225), (290, 289, 231, 230), (244, 245, 218, 219), (268, 269, 203, 204), (241, 242, 221, 222), (281, 282, 219, 218), (240, 241, 222, 223), (291, 290, 230, 229), (246, 247, 201, 217), (286, 287, 224, 223), (256, 232, 231, 200), (283, 284, 221, 220), (255, 263, 202, 209), (293, 292, 228, 227), (251, 252, 212, 213), (284, 285, 222, 221), (252, 253, 211, 212), (273, 274, 212, 211), (243, 244, 219, 220), (272, 273, 211, 210), (277, 278, 216, 215), (263, 262, 203, 202), (271, 272, 210, 209), (287, 295, 225, 224), (247, 248, 216, 201), (269, 270, 202, 203), (285, 286, 223, 222), (239, 240, 223, 224), (235, 236, 227, 228), (259, 258, 207, 206), (70, 265, 266, 69), (62, 273, 274, 61), (163, 236, 237, 162), (139, 260, 259, 140), (149, 250, 251, 148), (158, 241, 242, 157), (162, 237, 238, 161), (136, 263, 262, 137), (137, 262, 261, 138), (153, 246, 247, 152), (167, 232, 233, 166), (161, 238, 239, 160), (166, 233, 234, 165), (154, 245, 246, 153), (146, 253, 254, 145), (145, 254, 255, 144), (143, 256, 232, 167), (160, 239, 240, 159), (152, 247, 248, 151), (250, 251, 213, 214), (144, 255, 263, 136), (165, 234, 235, 164), (157, 242, 243, 156), (155, 244, 245, 154), (147, 252, 253, 146), (141, 258, 257, 142), (151, 248, 249, 150), (156, 243, 244, 155), (164, 235, 236, 163), (140, 259, 258, 141), (148, 251, 252, 147), (142, 257, 256, 143), (150, 249, 250, 149), (50, 285, 286, 49), (49, 286, 287, 48), (57, 278, 279, 56), (64, 271, 272, 63), (56, 279, 280, 55), (40, 295, 294, 41), (48, 287, 295, 40), (69, 266, 267, 68), (58, 277, 278, 57), (63, 272, 273, 62), (51, 284, 285, 50), (159, 240, 241, 158), (42, 293, 292, 43), (55, 280, 281, 54), (60, 275, 276, 59), (43, 292, 291, 44), (68, 267, 268, 67), (44, 291, 290, 45), (52, 283, 284, 51), (59, 276, 277, 58), (54, 281, 282, 53), (47, 288, 264, 71), (67, 268, 269, 66), (45, 290, 289, 46), (53, 282, 283, 52), (46, 289, 288, 47), (66, 269, 270, 65), (71, 264, 265, 70), (41, 294, 293, 42), (61, 274, 275, 60), (65, 270, 271, 64), (262, 263, 255, 254, 253, 252, 251, 250, 249, 248, 247, 246, 245, 244, 243, 242, 241, 240, 239, 238, 237, 236, 235, 234, 233, 232, 256, 257, 258, 259, 260, 261), (268, 269, 270, 271, 272, 273, 274, 275, 276, 277, 278, 279, 280, 281, 282, 283, 284, 285, 286, 287, 295, 294, 293, 292, 291, 290, 289, 288, 264, 265, 266, 267), (296, 361, 363, 297), (298, 365, 367, 299), (363, 367, 299, 297), (296, 298, 365, 361), (297, 299, 298, 296), (299, 301, 300, 298), (301, 303, 302, 300), (303, 305, 304, 302), (305, 307, 306, 304), (307, 309, 308, 306), (309, 311, 310, 308), (311, 313, 312, 310), (313, 315, 314, 312), (315, 317, 316, 314), (317, 319, 318, 316), (319, 321, 320, 318), (321, 323, 322, 320), (323, 325, 324, 322), (325, 327, 326, 324), (327, 397, 396, 326), (300, 302, 304, 306, 308, 310, 312, 314, 316, 318, 320, 322, 324, 326, 396, 365, 298), (397, 327, 325, 323, 321, 319, 317, 315, 313, 311, 309, 307, 305, 303, 301, 299, 367), (328, 329, 401, 399), (330, 403, 405, 331), (401, 329, 331, 405), (328, 399, 403, 330), (329, 328, 330, 331), (331, 330, 332, 333), (333, 332, 334, 335), (335, 334, 336, 337), (337, 336, 338, 339), (339, 338, 340, 341), (341, 340, 342, 343), (343, 342, 344, 345), (345, 344, 346, 347), (347, 346, 348, 349), (349, 348, 350, 351), (351, 350, 352, 353), (353, 352, 354, 355), (355, 354, 356, 357), (357, 356, 358, 359), (359, 358, 434, 435), (332, 330, 403, 434, 358, 356, 354, 352, 350, 348, 346, 344, 342, 340, 338, 336, 334), (435, 405, 331, 333, 335, 337, 339, 341, 343, 345, 347, 349, 351, 353, 355, 357, 359), (360, 362, 363, 361), (364, 366, 367, 365), (363, 362, 366, 367), (360, 361, 365, 364), (361, 363, 367, 365), (362, 360, 364, 366), (366, 364, 368, 369), (369, 368, 370, 371), (371, 370, 372, 373), (373, 372, 374, 375), (375, 374, 376, 377), (377, 376, 378, 379), (379, 378, 380, 381), (381, 380, 382, 383), (383, 382, 384, 385), (385, 384, 386, 387), (387, 386, 388, 389), (389, 388, 390, 391), (391, 390, 392, 393), (393, 392, 394, 395), (395, 394, 396, 397), (368, 364, 365, 396, 394, 392, 390, 388, 386, 384, 382, 380, 378, 376, 374, 372, 370), (397, 367, 366, 369, 371, 373, 375, 377, 379, 381, 383, 385, 387, 389, 391, 393, 395), (398, 399, 401, 400), (402, 403, 405, 404), (401, 405, 404, 400), (398, 402, 403, 399), (399, 403, 405, 401), (400, 404, 402, 398), (404, 407, 406, 402), (407, 409, 408, 406), (409, 411, 410, 408), (411, 413, 412, 410), (413, 415, 414, 412), (415, 417, 416, 414), (417, 419, 418, 416), (419, 421, 420, 418), (421, 423, 422, 420), (423, 425, 424, 422), (425, 427, 426, 424), (427, 429, 428, 426), (429, 431, 430, 428), (431, 433, 432, 430), (433, 435, 434, 432), (406, 408, 410, 412, 414, 416, 418, 420, 422, 424, 426, 428, 430, 432, 434, 403, 402), (435, 433, 431, 429, 427, 425, 423, 421, 419, 417, 415, 413, 411, 409, 407, 404, 405), (444, 443, 475, 476), (458, 457, 489, 490), (445, 444, 476, 477), (459, 458, 490, 491), (446, 445, 477, 478), (460, 459, 491, 492), (447, 446, 478, 479), (461, 460, 492, 493), (448, 447, 479, 480), (462, 461, 493, 494), (449, 448, 480, 481), (463, 462, 494, 495), (450, 449, 481, 482), (437, 436, 468, 469), (464, 463, 495, 496), (451, 450, 482, 483), (438, 437, 469, 470), (465, 464, 496, 497), (452, 451, 483, 484), (439, 438, 470, 471), (466, 465, 497, 498), (453, 452, 484, 485), (440, 439, 471, 472), (467, 466, 498, 499), (454, 453, 485, 486), (441, 440, 472, 473), (436, 467, 499, 468), (455, 454, 486, 487), (442, 441, 473, 474), (456, 455, 487, 488), (443, 442, 474, 475), (457, 456, 488, 489), (508, 507, 539, 540), (522, 521, 553, 554), (509, 508, 540, 541), (523, 522, 554, 555), (510, 509, 541, 542), (524, 523, 555, 556), (511, 510, 542, 543), (525, 524, 556, 557), (512, 511, 543, 544), (526, 525, 557, 558), (513, 512, 544, 545), (527, 526, 558, 559), (514, 513, 545, 546), (501, 500, 532, 533), (528, 527, 559, 560), (515, 514, 546, 547), (502, 501, 533, 534), (529, 528, 560, 561), (516, 515, 547, 548), (503, 502, 534, 535), (530, 529, 561, 562), (517, 516, 548, 549), (504, 503, 535, 536), (531, 530, 562, 563), (518, 517, 549, 550), (505, 504, 536, 537), (500, 531, 563, 532), (519, 518, 550, 551), (506, 505, 537, 538), (520, 519, 551, 552), (507, 506, 538, 539), (521, 520, 552, 553), (935, 678, 571, 673), (934, 679, 576, 728), (933, 713, 575, 729), (932, 682, 568, 670), (931, 683, 577, 732), (930, 711, 573, 733), (929, 686, 570, 672), (928, 687, 578, 736), (927, 676, 574, 737), (926, 690, 569, 671), (925, 691, 579, 740), (924, 674, 572, 741), (923, 694, 571, 709), (922, 695, 580, 744), (921, 672, 570, 745), (920, 698, 566, 668), (919, 699, 581, 748), (918, 705, 567, 749), (917, 750, 629, 701), (916, 751, 630, 752), (915, 657, 585, 753), (914, 754, 628, 700), (913, 755, 631, 756), (912, 747, 627, 757), (911, 758, 596, 716), (910, 759, 632, 760), (909, 746, 626, 761), (908, 762, 625, 697), (907, 763, 633, 764), (906, 720, 600, 765), (905, 766, 624, 696), (904, 767, 634, 768), (903, 743, 623, 769), (902, 770, 589, 661), (901, 771, 635, 772), (900, 742, 622, 773), (899, 774, 621, 693), (898, 775, 636, 776), (897, 722, 602, 777), (896, 778, 620, 692), (895, 779, 637, 780), (894, 739, 619, 781), (893, 782, 599, 719), (892, 783, 638, 784), (891, 738, 618, 785), (890, 786, 617, 689), (889, 787, 639, 788), (888, 724, 604, 789), (887, 790, 616, 688), (886, 791, 640, 792), (885, 735, 615, 793), (884, 794, 600, 720), (883, 795, 641, 796), (882, 734, 614, 797), (881, 798, 613, 685), (880, 799, 642, 800), (879, 663, 591, 801), (878, 802, 612, 684), (877, 803, 643, 804), (876, 731, 611, 805), (875, 806, 598, 718), (874, 807, 644, 808), (873, 730, 610, 809), (872, 810, 609, 681), (871, 811, 645, 812), (870, 665, 593, 813), (869, 814, 608, 680), (868, 815, 646, 816), (867, 727, 607, 817), (866, 818, 601, 721), (865, 819, 647, 820), (864, 726, 606, 821), (863, 822, 589, 709), (862, 823, 648, 824), (861, 677, 605, 825), (860, 826, 586, 706), (859, 827, 649, 828), (858, 675, 603, 829), (857, 830, 588, 708), (856, 831, 650, 832), (855, 712, 592, 833), (854, 834, 587, 707), (853, 835, 651, 836), (852, 710, 590, 837), (851, 838, 601, 673), (850, 839, 652, 840), (849, 708, 588, 841), (848, 842, 584, 704), (847, 843, 653, 844), (846, 669, 597, 845), (843, 846, 845, 653), (629, 749, 846, 843), (749, 567, 669, 846), (746, 847, 844, 626), (581, 701, 847, 746), (701, 629, 843, 847), (698, 848, 704, 566), (626, 844, 848, 698), (844, 653, 842, 848), (839, 849, 841, 652), (625, 745, 849, 839), (745, 570, 708, 849), (742, 850, 840, 622), (580, 697, 850, 742), (697, 625, 839, 850), (694, 851, 673, 571), (622, 840, 851, 694), (840, 652, 838, 851), (835, 852, 837, 651), (621, 741, 852, 835), (741, 572, 710, 852), (738, 853, 836, 618), (579, 693, 853, 738), (693, 621, 835, 853), (690, 854, 707, 569), (618, 836, 854, 690), (836, 651, 834, 854), (831, 855, 833, 650), (617, 737, 855, 831), (737, 574, 712, 855), (734, 856, 832, 614), (578, 689, 856, 734), (689, 617, 831, 856), (686, 857, 708, 570), (614, 832, 857, 686), (832, 650, 830, 857), (827, 858, 829, 649), (613, 733, 858, 827), (733, 573, 675, 858), (730, 859, 828, 610), (577, 685, 859, 730), (685, 613, 827, 859), (682, 860, 706, 568), (610, 828, 860, 682), (828, 649, 826, 860), (823, 861, 825, 648), (609, 729, 861, 823), (729, 575, 677, 861), (726, 862, 824, 606), (576, 681, 862, 726), (681, 609, 823, 862), (678, 863, 709, 571), (606, 824, 863, 678), (824, 648, 822, 863), (819, 864, 821, 647), (608, 728, 864, 819), (728, 576, 726, 864), (712, 865, 820, 592), (574, 680, 865, 712), (680, 608, 819, 865), (664, 866, 721, 7), (592, 820, 866, 664), (820, 647, 818, 866), (815, 867, 817, 646), (597, 669, 867, 815), (669, 567, 727, 867), (724, 868, 816, 604), (3, 717, 868, 724), (717, 597, 815, 868), (676, 869, 680, 574), (604, 816, 869, 676), (816, 646, 814, 869), (811, 870, 813, 645), (585, 657, 870, 811), (657, 2, 665, 870), (727, 871, 812, 607), (567, 705, 871, 727), (705, 585, 811, 871), (679, 872, 681, 576), (607, 812, 872, 679), (812, 645, 810, 872), (807, 873, 809, 644), (612, 732, 873, 807), (732, 577, 730, 873), (677, 874, 808, 605), (575, 684, 874, 677), (684, 612, 807, 874), (725, 875, 718, 6), (605, 808, 875, 725), (808, 644, 806, 875), (803, 876, 805, 643), (594, 666, 876, 803), (666, 564, 731, 876), (665, 877, 804, 593), (2, 714, 877, 665), (714, 594, 803, 877), (713, 878, 684, 575), (593, 804, 878, 713), (804, 643, 802, 878), (799, 879, 801, 642), (582, 654, 879, 799), (654, 0, 663, 879), (731, 880, 800, 611), (564, 702, 880, 731), (702, 582, 799, 880), (683, 881, 685, 577), (611, 800, 881, 683), (800, 642, 798, 881), (795, 882, 797, 641), (616, 736, 882, 795), (736, 578, 734, 882), (710, 883, 796, 590), (572, 688, 883, 710), (688, 616, 795, 883), (662, 884, 720, 5), (590, 796, 884, 662), (796, 641, 794, 884), (791, 885, 793, 640), (596, 668, 885, 791), (668, 566, 735, 885), (722, 886, 792, 602), (1, 716, 886, 722), (716, 596, 791, 886), (674, 887, 688, 572), (602, 792, 887, 674), (792, 640, 790, 887), (787, 888, 789, 639), (584, 656, 888, 787), (656, 3, 724, 888), (735, 889, 788, 615), (566, 704, 889, 735), (704, 584, 787, 889), (687, 890, 689, 578), (615, 788, 890, 687), (788, 639, 786, 890), (783, 891, 785, 638), (620, 740, 891, 783), (740, 579, 738, 891), (675, 892, 784, 603), (573, 692, 892, 675), (692, 620, 783, 892), (723, 893, 719, 4), (603, 784, 893, 723), (784, 638, 782, 893), (779, 894, 781, 637), (595, 667, 894, 779), (667, 565, 739, 894), (663, 895, 780, 591), (0, 715, 895, 663), (715, 595, 779, 895), (711, 896, 692, 573), (591, 780, 896, 711), (780, 637, 778, 896), (775, 897, 777, 636), (583, 655, 897, 775), (655, 1, 722, 897), (739, 898, 776, 619), (565, 703, 898, 739), (703, 583, 775, 898), (691, 899, 693, 579), (619, 776, 899, 691), (776, 636, 774, 899), (771, 900, 773, 635), (624, 744, 900, 771), (744, 580, 742, 900), (670, 901, 772, 598), (568, 696, 901, 670), (696, 624, 771, 901), (718, 902, 661, 6), (598, 772, 902, 718), (772, 635, 770, 902), (767, 903, 769, 634), (599, 671, 903, 767), (671, 569, 743, 903), (658, 904, 768, 586), (4, 719, 904, 658), (719, 599, 767, 904), (706, 905, 696, 568), (586, 768, 905, 706), (768, 634, 766, 905), (763, 906, 765, 633), (587, 659, 906, 763), (659, 5, 720, 906), (743, 907, 764, 623), (569, 707, 907, 743), (707, 587, 763, 907), (695, 908, 697, 580), (623, 764, 908, 695), (764, 633, 762, 908), (759, 909, 761, 632), (628, 748, 909, 759), (748, 581, 746, 909), (703, 910, 760, 583), (565, 700, 910, 703), (700, 628, 759, 910), (655, 911, 716, 1), (583, 760, 911, 655), (760, 632, 758, 911), (755, 912, 757, 631), (582, 702, 912, 755), (702, 564, 747, 912), (715, 913, 756, 595), (0, 654, 913, 715), (654, 582, 755, 913), (667, 914, 700, 565), (595, 756, 914, 667), (756, 631, 754, 914), (751, 915, 753, 630), (594, 714, 915, 751), (714, 2, 657, 915), (747, 916, 752, 627), (564, 666, 916, 747), (666, 594, 751, 916), (699, 917, 701, 581), (627, 752, 917, 699), (752, 630, 750, 917), (750, 918, 749, 629), (630, 753, 918, 750), (753, 585, 705, 918), (754, 919, 748, 628), (631, 757, 919, 754), (757, 627, 699, 919), (758, 920, 668, 596), (632, 761, 920, 758), (761, 626, 698, 920), (762, 921, 745, 625), (633, 765, 921, 762), (765, 600, 672, 921), (766, 922, 744, 624), (634, 769, 922, 766), (769, 623, 695, 922), (770, 923, 709, 589), (635, 773, 923, 770), (773, 622, 694, 923), (774, 924, 741, 621), (636, 777, 924, 774), (777, 602, 674, 924), (778, 925, 740, 620), (637, 781, 925, 778), (781, 619, 691, 925), (782, 926, 671, 599), (638, 785, 926, 782), (785, 618, 690, 926), (786, 927, 737, 617), (639, 789, 927, 786), (789, 604, 676, 927), (790, 928, 736, 616), (640, 793, 928, 790), (793, 615, 687, 928), (794, 929, 672, 600), (641, 797, 929, 794), (797, 614, 686, 929), (798, 930, 733, 613), (642, 801, 930, 798), (801, 591, 711, 930), (802, 931, 732, 612), (643, 805, 931, 802), (805, 611, 683, 931), (806, 932, 670, 598), (644, 809, 932, 806), (809, 610, 682, 932), (810, 933, 729, 609), (645, 813, 933, 810), (813, 593, 713, 933), (814, 934, 728, 608), (646, 817, 934, 814), (817, 607, 679, 934), (818, 935, 673, 601), (647, 821, 935, 818), (821, 606, 678, 935), (822, 936, 661, 589), (648, 825, 936, 822), (825, 605, 725, 936), (826, 937, 658, 586), (649, 829, 937, 826), (829, 603, 723, 937), (830, 938, 660, 588), (650, 833, 938, 830), (833, 592, 664, 938), (834, 939, 659, 587), (651, 837, 939, 834), (837, 590, 662, 939), (838, 940, 721, 601), (652, 841, 940, 838), (841, 588, 660, 940), (842, 941, 656, 584), (653, 845, 941, 842), (845, 597, 717, 941)])
me_plane_005.materials.append(mat_floor)
me_plane_005.use_remesh_preserve_volume = False
me_plane_005.use_remesh_preserve_attributes = False
me_plane_005.use_mirror_vertex_groups = False
me_plane_005.update()
me_cube_001 = bpy.data.meshes.new('Cube.001')
me_cube_001.from_pydata([(-1.0, -1.0, 0.5), (-1.0, 1.0, 0.5), (1.0, -1.0, 0.5), (1.0, 1.0, 0.5), (-1.0, -1.0, -0.5), (-1.0, 1.0, -0.5), (1.0, -1.0, -0.5), (1.0, 1.0, -0.5)], [], [(2, 0, 4, 6), (1, 3, 7, 5), (3, 2, 6, 7), (0, 1, 5, 4)])
me_cube_001.materials.append(mat_invisible)
me_cube_001.use_remesh_preserve_volume = False
me_cube_001.use_remesh_preserve_attributes = False
me_cube_001.use_mirror_vertex_groups = False
me_cube_001.update()
me_cylinder = bpy.data.meshes.new('Cylinder')
me_cylinder.from_pydata([(-1.231, 0.225, -3.283), (3.361e-08, 0.225, -1.417e-08), (-1.227, 0.2245, -3.285), (0.004583, 0.2245, -0.001668), (-1.222, 0.2231, -3.286), (0.00899, 0.2231, -0.003272), (-1.218, 0.2208, -3.288), (0.01305, 0.2208, -0.00475), (-1.215, 0.2177, -3.289), (0.01661, 0.2177, -0.006046), (-1.212, 0.2139, -3.29), (0.01953, 0.2139, -0.007109), (-1.21, 0.2096, -3.291), (0.0217, 0.2096, -0.0079), (-1.208, 0.2049, -3.291), (0.02304, 0.2049, -0.008386), (-1.208, 0.2, -3.291), (0.02349, 0.2, -0.008551), (-1.208, 0.1951, -3.291), (0.02304, 0.1951, -0.008386), (-1.21, 0.1904, -3.291), (0.0217, 0.1904, -0.0079), (-1.212, 0.1861, -3.29), (0.01953, 0.1861, -0.007109), (-1.215, 0.1823, -3.289), (0.01661, 0.1823, -0.006046), (-1.218, 0.1792, -3.288), (0.01305, 0.1792, -0.00475), (-1.222, 0.1769, -3.286), (0.00899, 0.1769, -0.003272), (-1.227, 0.1755, -3.285), (0.004583, 0.1755, -0.001668), (-1.231, 0.175, -3.283), (2.825e-08, 0.175, -1.179e-08), (-1.236, 0.1755, -3.281), (-0.004583, 0.1755, 0.001668), (-1.24, 0.1769, -3.28), (-0.00899, 0.1769, 0.003272), (-1.244, 0.1792, -3.278), (-0.01305, 0.1792, 0.00475), (-1.248, 0.1823, -3.277), (-0.01661, 0.1823, 0.006046), (-1.251, 0.1861, -3.276), (-0.01953, 0.1861, 0.007109), (-1.253, 0.1904, -3.275), (-0.0217, 0.1904, 0.0079), (-1.254, 0.1951, -3.275), (-0.02304, 0.1951, 0.008386), (-1.255, 0.2, -3.274), (-0.02349, 0.2, 0.00855), (-1.254, 0.2049, -3.275), (-0.02304, 0.2049, 0.008386), (-1.253, 0.2096, -3.275), (-0.0217, 0.2096, 0.0079), (-1.251, 0.2139, -3.276), (-0.01953, 0.2139, 0.007109), (-1.248, 0.2177, -3.277), (-0.01661, 0.2177, 0.006046), (-1.244, 0.2208, -3.278), (-0.01305, 0.2208, 0.00475), (-1.24, 0.2231, -3.28), (-0.00899, 0.2231, 0.003272), (-1.236, 0.2245, -3.281), (-0.004583, 0.2245, 0.001668), (-1.231, -0.175, -3.283), (5.199e-08, -0.175, -1.741e-08), (-1.227, -0.1755, -3.285), (0.004583, -0.1755, -0.001668), (-1.222, -0.1769, -3.286), (0.00899, -0.1769, -0.003272), (-1.218, -0.1792, -3.288), (0.01305, -0.1792, -0.00475), (-1.215, -0.1823, -3.289), (0.01661, -0.1823, -0.006046), (-1.212, -0.1861, -3.29), (0.01953, -0.1861, -0.00711), (-1.21, -0.1904, -3.291), (0.0217, -0.1904, -0.0079), (-1.208, -0.1951, -3.291), (0.02304, -0.1951, -0.008386), (-1.208, -0.2, -3.291), (0.02349, -0.2, -0.008551), (-1.208, -0.2049, -3.291), (0.02304, -0.2049, -0.008386), (-1.21, -0.2096, -3.291), (0.0217, -0.2096, -0.0079), (-1.212, -0.2139, -3.29), (0.01953, -0.2139, -0.00711), (-1.215, -0.2177, -3.289), (0.01661, -0.2177, -0.006046), (-1.218, -0.2208, -3.288), (0.01305, -0.2208, -0.00475), (-1.222, -0.2231, -3.286), (0.00899, -0.2231, -0.003272), (-1.227, -0.2245, -3.285), (0.004583, -0.2245, -0.001668), (-1.231, -0.225, -3.283), (4.663e-08, -0.225, -1.503e-08), (-1.236, -0.2245, -3.281), (-0.004583, -0.2245, 0.001668), (-1.24, -0.2231, -3.28), (-0.00899, -0.2231, 0.003272), (-1.244, -0.2208, -3.278), (-0.01305, -0.2208, 0.00475), (-1.248, -0.2177, -3.277), (-0.01661, -0.2177, 0.006046), (-1.251, -0.2139, -3.276), (-0.01953, -0.2139, 0.007109), (-1.253, -0.2096, -3.275), (-0.0217, -0.2096, 0.0079), (-1.254, -0.2049, -3.275), (-0.02304, -0.2049, 0.008386), (-1.255, -0.2, -3.274), (-0.02349, -0.2, 0.00855), (-1.254, -0.1951, -3.275), (-0.02304, -0.1951, 0.008386), (-1.253, -0.1904, -3.275), (-0.0217, -0.1904, 0.0079), (-1.251, -0.1861, -3.276), (-0.01953, -0.1861, 0.007109), (-1.248, -0.1823, -3.277), (-0.01661, -0.1823, 0.006046), (-1.244, -0.1792, -3.278), (-0.01305, -0.1792, 0.00475), (-1.24, -0.1769, -3.28), (-0.00899, -0.1769, 0.003272), (-1.236, -0.1755, -3.281), (-0.004583, -0.1755, 0.001668), (1.231, 0.225, -3.283), (5.429e-08, 0.225, 1.782e-08), (1.236, 0.2245, -3.281), (0.004583, 0.2245, 0.001668), (1.24, 0.2231, -3.28), (0.00899, 0.2231, 0.003272), (1.244, 0.2208, -3.278), (0.01305, 0.2208, 0.00475), (1.248, 0.2177, -3.277), (0.01661, 0.2177, 0.006046), (1.251, 0.2139, -3.276), (0.01953, 0.2139, 0.00711), (1.253, 0.2096, -3.275), (0.0217, 0.2096, 0.0079), (1.254, 0.2049, -3.275), (0.02304, 0.2049, 0.008386), (1.255, 0.2, -3.274), (0.02349, 0.2, 0.008551), (1.254, 0.1951, -3.275), (0.02304, 0.1951, 0.008386), (1.253, 0.1904, -3.275), (0.0217, 0.1904, 0.0079), (1.251, 0.1861, -3.276), (0.01953, 0.1861, 0.007109), (1.248, 0.1823, -3.277), (0.01661, 0.1823, 0.006046), (1.244, 0.1792, -3.278), (0.01305, 0.1792, 0.00475), (1.24, 0.1769, -3.28), (0.00899, 0.1769, 0.003272), (1.236, 0.1755, -3.281), (0.004583, 0.1755, 0.001668), (1.231, 0.175, -3.283), (4.433e-08, 0.175, 1.463e-08), (1.227, 0.1755, -3.285), (-0.004583, 0.1755, -0.001668), (1.222, 0.1769, -3.286), (-0.00899, 0.1769, -0.003272), (1.218, 0.1792, -3.288), (-0.01305, 0.1792, -0.00475), (1.215, 0.1823, -3.289), (-0.01661, 0.1823, -0.006046), (1.212, 0.1861, -3.29), (-0.01953, 0.1861, -0.007109), (1.21, 0.1904, -3.291), (-0.0217, 0.1904, -0.0079), (1.208, 0.1951, -3.291), (-0.02304, 0.1951, -0.008386), (1.208, 0.2, -3.291), (-0.02349, 0.2, -0.00855), (1.208, 0.2049, -3.291), (-0.02304, 0.2049, -0.008386), (1.21, 0.2096, -3.291), (-0.0217, 0.2096, -0.0079), (1.212, 0.2139, -3.29), (-0.01953, 0.2139, -0.007109), (1.215, 0.2177, -3.289), (-0.01661, 0.2177, -0.006046), (1.218, 0.2208, -3.288), (-0.01305, 0.2208, -0.00475), (1.222, 0.2231, -3.286), (-0.00899, 0.2231, -0.003272), (1.227, 0.2245, -3.285), (-0.004583, 0.2245, -0.001668), (1.231, -0.175, -3.283), (3.59e-08, -0.175, 1.458e-08), (1.236, -0.1755, -3.281), (0.004583, -0.1755, 0.001668), (1.24, -0.1769, -3.28), (0.00899, -0.1769, 0.003272), (1.244, -0.1792, -3.278), (0.01305, -0.1792, 0.00475), (1.248, -0.1823, -3.277), (0.01661, -0.1823, 0.006046), (1.251, -0.1861, -3.276), (0.01953, -0.1861, 0.007109), (1.253, -0.1904, -3.275), (0.0217, -0.1904, 0.0079), (1.254, -0.1951, -3.275), (0.02304, -0.1951, 0.008386), (1.255, -0.2, -3.274), (0.02349, -0.2, 0.008551), (1.254, -0.2049, -3.275), (0.02304, -0.2049, 0.008386), (1.253, -0.2096, -3.275), (0.0217, -0.2096, 0.0079), (1.251, -0.2139, -3.276), (0.01953, -0.2139, 0.007109), (1.248, -0.2177, -3.277), (0.01661, -0.2177, 0.006046), (1.244, -0.2208, -3.278), (0.01305, -0.2208, 0.00475), (1.24, -0.2231, -3.28), (0.00899, -0.2231, 0.003272), (1.236, -0.2245, -3.281), (0.004583, -0.2245, 0.001668), (1.231, -0.225, -3.283), (2.595e-08, -0.225, 1.139e-08), (1.227, -0.2245, -3.285), (-0.004583, -0.2245, -0.001668), (1.222, -0.2231, -3.286), (-0.00899, -0.2231, -0.003272), (1.218, -0.2208, -3.288), (-0.01305, -0.2208, -0.00475), (1.215, -0.2177, -3.289), (-0.01661, -0.2177, -0.006046), (1.212, -0.2139, -3.29), (-0.01953, -0.2139, -0.007109), (1.21, -0.2096, -3.291), (-0.0217, -0.2096, -0.0079), (1.208, -0.2049, -3.291), (-0.02304, -0.2049, -0.008386), (1.208, -0.2, -3.291), (-0.02349, -0.2, -0.00855), (1.208, -0.1951, -3.291), (-0.02304, -0.1951, -0.008386), (1.21, -0.1904, -3.291), (-0.0217, -0.1904, -0.0079), (1.212, -0.1861, -3.29), (-0.01953, -0.1861, -0.007109), (1.215, -0.1823, -3.289), (-0.01661, -0.1823, -0.006046), (1.218, -0.1792, -3.288), (-0.01305, -0.1792, -0.00475), (1.222, -0.1769, -3.286), (-0.00899, -0.1769, -0.003272), (1.227, -0.1755, -3.285), (-0.004583, -0.1755, -0.001668), (-1.1, 0.5, -3.2), (1.1, 0.5, -3.2), (-1.1, 0.4904, -3.298), (1.1, 0.4904, -3.298), (-1.1, 0.4619, -3.391), (1.1, 0.4619, -3.391), (-1.1, 0.4157, -3.478), (1.1, 0.4157, -3.478), (-1.1, 0.3536, -3.554), (1.1, 0.3536, -3.554), (-1.1, 0.2778, -3.616), (1.1, 0.2778, -3.616), (-1.1, 0.1913, -3.662), (1.1, 0.1913, -3.662), (-1.1, 0.09755, -3.69), (1.1, 0.09755, -3.69), (-1.1, 1.914e-07, -3.7), (1.1, 3.258e-07, -3.7), (-1.1, -0.09754, -3.69), (1.1, -0.09754, -3.69), (-1.1, -0.1913, -3.662), (1.1, -0.1913, -3.662), (-1.1, -0.2778, -3.616), (1.1, -0.2778, -3.616), (-1.1, -0.3536, -3.554), (1.1, -0.3536, -3.554), (-1.1, -0.4157, -3.478), (1.1, -0.4157, -3.478), (-1.1, -0.4619, -3.391), (1.1, -0.4619, -3.391), (-1.1, -0.4904, -3.298), (1.1, -0.4904, -3.298), (-1.1, -0.5, -3.2), (1.1, -0.5, -3.2), (-1.3, 0.5, -3.2), (-1.3, 0.4904, -3.298), (-1.3, 0.4619, -3.391), (-1.3, 0.4157, -3.478), (-1.3, 0.3536, -3.554), (-1.3, 0.2778, -3.616), (-1.3, 0.1913, -3.662), (-1.3, 0.09755, -3.69), (-1.3, 1.914e-07, -3.7), (-1.3, -0.09754, -3.69), (-1.3, -0.1913, -3.662), (-1.3, -0.2778, -3.616), (-1.3, -0.3536, -3.554), (-1.3, -0.4157, -3.478), (-1.3, -0.4619, -3.391), (-1.3, -0.4904, -3.298), (-1.3, -0.5, -3.2), (1.3, 0.5, -3.2), (1.3, 0.4904, -3.298), (1.3, 0.4619, -3.391), (1.3, 0.4157, -3.478), (1.3, 0.3536, -3.554), (1.3, 0.2778, -3.616), (1.3, 0.1913, -3.662), (1.3, 0.09755, -3.69), (1.3, 3.983e-07, -3.7), (1.3, -0.09754, -3.69), (1.3, -0.1913, -3.662), (1.3, -0.2778, -3.616), (1.3, -0.3536, -3.554), (1.3, -0.4157, -3.478), (1.3, -0.4619, -3.391), (1.3, -0.4904, -3.298), (1.3, -0.5, -3.2), (-0.99, 0.45, -3.249), (0.99, 0.45, -3.249), (-0.99, 0.4414, -3.298), (0.99, 0.4414, -3.298), (-0.99, 0.4157, -3.345), (0.99, 0.4157, -3.345), (-0.99, 0.3742, -3.388), (0.99, 0.3742, -3.388), (-0.99, 0.3182, -3.426), (0.99, 0.3182, -3.426), (-0.99, 0.25, -3.457), (0.99, 0.25, -3.457), (-0.99, 0.1722, -3.48), (0.99, 0.1722, -3.48), (-0.99, 0.08779, -3.495), (0.99, 0.08779, -3.495), (-0.99, 1.916e-07, -3.499), (0.99, 3.125e-07, -3.499), (-0.99, -0.08779, -3.495), (0.99, -0.08779, -3.495), (-0.99, -0.1722, -3.48), (0.99, -0.1722, -3.48), (-0.99, -0.25, -3.457), (0.99, -0.25, -3.457), (-0.99, -0.3182, -3.426), (0.99, -0.3182, -3.426), (-0.99, -0.3742, -3.388), (0.99, -0.3742, -3.388), (-0.99, -0.4157, -3.345), (0.99, -0.4157, -3.345), (-0.99, -0.4414, -3.298), (0.99, -0.4414, -3.298), (-0.99, -0.45, -3.249), (0.99, -0.45, -3.249), (-2.384e-07, 0.4414, -3.298), (-1.788e-07, 0.4157, -3.345), (1.192e-07, -0.4157, -3.345), (1.192e-07, -0.4414, -3.298), (-0.495, 0.4414, -3.298), (-0.495, 0.4157, -3.345), (-0.495, -0.4157, -3.345), (-0.495, -0.4414, -3.298), (0.495, 0.4414, -3.298), (0.495, 0.4157, -3.345), (0.495, -0.4157, -3.345), (0.495, -0.4414, -3.298), (-0.7425, 0.4414, -3.298), (-0.7425, 0.4157, -3.345), (-0.7425, -0.4157, -3.345), (-0.7425, -0.4414, -3.298), (0.2475, 0.4414, -3.298), (0.2475, 0.4157, -3.345), (0.2475, -0.4157, -3.345), (0.2475, -0.4414, -3.298), (-0.2475, 0.4414, -3.298), (-0.2475, 0.4157, -3.345), (-0.2475, -0.4157, -3.345), (-0.2475, -0.4414, -3.298), (0.7425, 0.4414, -3.298), (0.7425, 0.4157, -3.345), (0.7425, -0.4157, -3.345), (0.7425, -0.4414, -3.298), (-0.8663, 0.4414, -3.298), (-0.8663, 0.4157, -3.345), (-0.8662, -0.4157, -3.345), (-0.8662, -0.4414, -3.298), (0.1237, 0.4414, -3.298), (0.1237, 0.4157, -3.345), (0.1238, -0.4157, -3.345), (0.1238, -0.4414, -3.298), (-0.3713, 0.4414, -3.298), (-0.3713, 0.4157, -3.345), (-0.3712, -0.4157, -3.345), (-0.3712, -0.4414, -3.298), (0.6187, 0.4414, -3.298), (0.6187, 0.4157, -3.345), (0.6188, -0.4157, -3.345), (0.6188, -0.4414, -3.298), (-0.6188, 0.4414, -3.298), (-0.6188, 0.4157, -3.345), (-0.6187, -0.4157, -3.345), (-0.6187, -0.4414, -3.298), (0.3712, 0.4414, -3.298), (0.3712, 0.4157, -3.345), (0.3713, -0.4157, -3.345), (0.3713, -0.4414, -3.298), (-0.1238, 0.4414, -3.298), (-0.1238, 0.4157, -3.345), (-0.1237, -0.4157, -3.345), (-0.1237, -0.4414, -3.298), (0.8662, 0.4414, -3.298), (0.8662, 0.4157, -3.345), (0.8663, -0.4157, -3.345), (0.8663, -0.4414, -3.298), (0.7425, 0.1414, -3.298), (0.7425, 0.1157, -3.345), (0.6187, 0.1414, -3.298), (0.6187, 0.1157, -3.345), (0.7425, -0.1157, -3.345), (0.7425, -0.1414, -3.298), (0.6188, -0.1157, -3.345), (0.6188, -0.1414, -3.298), (-0.6188, 0.1414, -3.298), (-0.7425, 0.1414, -3.298), (-0.6188, 0.1157, -3.345), (-0.7425, 0.1157, -3.345), (-0.6187, -0.1157, -3.345), (-0.7425, -0.1157, -3.345), (-0.6187, -0.1414, -3.298), (-0.7425, -0.1414, -3.298), (-0.1238, 0.1414, -3.298), (-0.2475, 0.1414, -3.298), (-0.1238, 0.1157, -3.345), (-0.2475, 0.1157, -3.345), (0.2475, 0.1414, -3.298), (0.2475, 0.1157, -3.345), (0.1237, 0.1414, -3.298), (0.1237, 0.1157, -3.345), (-0.1237, -0.1157, -3.345), (-0.2475, -0.1157, -3.345), (-0.1237, -0.1414, -3.298), (-0.2475, -0.1414, -3.298), (0.2475, -0.1157, -3.345), (0.2475, -0.1414, -3.298), (0.1238, -0.1157, -3.345), (0.1238, -0.1414, -3.298), (0.7425, 0.07068, -3.548), (0.7425, 0.05787, -3.552), (0.6187, 0.07068, -3.548), (0.6187, 0.05787, -3.552), (0.7425, -0.05787, -3.552), (0.7425, -0.07068, -3.548), (0.6188, -0.05787, -3.552), (0.6188, -0.07068, -3.548), (-0.6188, 0.07068, -3.548), (-0.7425, 0.07068, -3.548), (-0.6188, 0.05787, -3.552), (-0.7425, 0.05787, -3.552), (-0.6187, -0.05787, -3.552), (-0.7425, -0.05787, -3.552), (-0.6187, -0.07068, -3.548), (-0.7425, -0.07068, -3.548), (-0.1238, 0.07068, -3.548), (-0.2475, 0.07068, -3.548), (-0.1238, 0.05787, -3.552), (-0.2475, 0.05787, -3.552), (0.2475, 0.07068, -3.548), (0.2475, 0.05787, -3.552), (0.1237, 0.07068, -3.548), (0.1237, 0.05787, -3.552), (-0.1237, -0.05787, -3.552), (-0.2475, -0.05787, -3.552), (-0.1237, -0.07068, -3.548), (-0.2475, -0.07068, -3.548), (0.2475, -0.05787, -3.552), (0.2475, -0.07068, -3.548), (0.1238, -0.05787, -3.552), (0.1238, -0.07068, -3.548)], [], [(0, 1, 3, 2), (2, 3, 5, 4), (4, 5, 7, 6), (6, 7, 9, 8), (8, 9, 11, 10), (10, 11, 13, 12), (12, 13, 15, 14), (14, 15, 17, 16), (16, 17, 19, 18), (18, 19, 21, 20), (20, 21, 23, 22), (22, 23, 25, 24), (24, 25, 27, 26), (26, 27, 29, 28), (28, 29, 31, 30), (30, 31, 33, 32), (32, 33, 35, 34), (34, 35, 37, 36), (36, 37, 39, 38), (38, 39, 41, 40), (40, 41, 43, 42), (42, 43, 45, 44), (44, 45, 47, 46), (46, 47, 49, 48), (48, 49, 51, 50), (50, 51, 53, 52), (52, 53, 55, 54), (54, 55, 57, 56), (56, 57, 59, 58), (58, 59, 61, 60), (3, 1, 63, 61, 59, 57, 55, 53, 51, 49, 47, 45, 43, 41, 39, 37, 35, 33, 31, 29, 27, 25, 23, 21, 19, 17, 15, 13, 11, 9, 7, 5), (60, 61, 63, 62), (62, 63, 1, 0), (0, 2, 4, 6, 8, 10, 12, 14, 16, 18, 20, 22, 24, 26, 28, 30, 32, 34, 36, 38, 40, 42, 44, 46, 48, 50, 52, 54, 56, 58, 60, 62), (64, 65, 67, 66), (66, 67, 69, 68), (68, 69, 71, 70), (70, 71, 73, 72), (72, 73, 75, 74), (74, 75, 77, 76), (76, 77, 79, 78), (78, 79, 81, 80), (80, 81, 83, 82), (82, 83, 85, 84), (84, 85, 87, 86), (86, 87, 89, 88), (88, 89, 91, 90), (90, 91, 93, 92), (92, 93, 95, 94), (94, 95, 97, 96), (96, 97, 99, 98), (98, 99, 101, 100), (100, 101, 103, 102), (102, 103, 105, 104), (104, 105, 107, 106), (106, 107, 109, 108), (108, 109, 111, 110), (110, 111, 113, 112), (112, 113, 115, 114), (114, 115, 117, 116), (116, 117, 119, 118), (118, 119, 121, 120), (120, 121, 123, 122), (122, 123, 125, 124), (67, 65, 127, 125, 123, 121, 119, 117, 115, 113, 111, 109, 107, 105, 103, 101, 99, 97, 95, 93, 91, 89, 87, 85, 83, 81, 79, 77, 75, 73, 71, 69), (124, 125, 127, 126), (126, 127, 65, 64), (64, 66, 68, 70, 72, 74, 76, 78, 80, 82, 84, 86, 88, 90, 92, 94, 96, 98, 100, 102, 104, 106, 108, 110, 112, 114, 116, 118, 120, 122, 124, 126), (128, 129, 131, 130), (130, 131, 133, 132), (132, 133, 135, 134), (134, 135, 137, 136), (136, 137, 139, 138), (138, 139, 141, 140), (140, 141, 143, 142), (142, 143, 145, 144), (144, 145, 147, 146), (146, 147, 149, 148), (148, 149, 151, 150), (150, 151, 153, 152), (152, 153, 155, 154), (154, 155, 157, 156), (156, 157, 159, 158), (158, 159, 161, 160), (160, 161, 163, 162), (162, 163, 165, 164), (164, 165, 167, 166), (166, 167, 169, 168), (168, 169, 171, 170), (170, 171, 173, 172), (172, 173, 175, 174), (174, 175, 177, 176), (176, 177, 179, 178), (178, 179, 181, 180), (180, 181, 183, 182), (182, 183, 185, 184), (184, 185, 187, 186), (186, 187, 189, 188), (131, 129, 191, 189, 187, 185, 183, 181, 179, 177, 175, 173, 171, 169, 167, 165, 163, 161, 159, 157, 155, 153, 151, 149, 147, 145, 143, 141, 139, 137, 135, 133), (188, 189, 191, 190), (190, 191, 129, 128), (128, 130, 132, 134, 136, 138, 140, 142, 144, 146, 148, 150, 152, 154, 156, 158, 160, 162, 164, 166, 168, 170, 172, 174, 176, 178, 180, 182, 184, 186, 188, 190), (192, 193, 195, 194), (194, 195, 197, 196), (196, 197, 199, 198), (198, 199, 201, 200), (200, 201, 203, 202), (202, 203, 205, 204), (204, 205, 207, 206), (206, 207, 209, 208), (208, 209, 211, 210), (210, 211, 213, 212), (212, 213, 215, 214), (214, 215, 217, 216), (216, 217, 219, 218), (218, 219, 221, 220), (220, 221, 223, 222), (222, 223, 225, 224), (224, 225, 227, 226), (226, 227, 229, 228), (228, 229, 231, 230), (230, 231, 233, 232), (232, 233, 235, 234), (234, 235, 237, 236), (236, 237, 239, 238), (238, 239, 241, 240), (240, 241, 243, 242), (242, 243, 245, 244), (244, 245, 247, 246), (246, 247, 249, 248), (248, 249, 251, 250), (250, 251, 253, 252), (195, 193, 255, 253, 251, 249, 247, 245, 243, 241, 239, 237, 235, 233, 231, 229, 227, 225, 223, 221, 219, 217, 215, 213, 211, 209, 207, 205, 203, 201, 199, 197), (252, 253, 255, 254), (254, 255, 193, 192), (192, 194, 196, 198, 200, 202, 204, 206, 208, 210, 212, 214, 216, 218, 220, 222, 224, 226, 228, 230, 232, 234, 236, 238, 240, 242, 244, 246, 248, 250, 252, 254), (256, 257, 259, 258), (258, 259, 261, 260), (260, 261, 263, 262), (262, 263, 265, 264), (264, 265, 267, 266), (266, 267, 269, 268), (268, 269, 271, 270), (270, 271, 273, 272), (272, 273, 275, 274), (274, 275, 277, 276), (276, 277, 279, 278), (278, 279, 281, 280), (280, 281, 283, 282), (282, 283, 285, 284), (284, 285, 287, 286), (286, 287, 289, 288), (260, 262, 293, 292), (267, 265, 311, 312), (290, 291, 292, 293, 294, 295, 296, 297, 298, 299, 300, 301, 302, 303, 304, 305, 306), (270, 272, 298, 297), (256, 258, 291, 290), (280, 282, 303, 302), (266, 268, 296, 295), (276, 278, 301, 300), (286, 288, 306, 305), (262, 264, 294, 293), (272, 274, 299, 298), (282, 284, 304, 303), (258, 260, 292, 291), (268, 270, 297, 296), (278, 280, 302, 301), (288, 256, 290, 306), (264, 266, 295, 294), (274, 276, 300, 299), (284, 286, 305, 304), (256, 258, 260, 262, 264, 266, 268, 270, 272, 274, 276, 278, 280, 282, 284, 286, 288), (308, 307, 323, 322, 321, 320, 319, 318, 317, 316, 315, 314, 313, 312, 311, 310, 309), (277, 275, 316, 317), (287, 285, 321, 322), (263, 261, 309, 310), (273, 271, 314, 315), (259, 257, 307, 308), (283, 281, 319, 320), (269, 267, 312, 313), (279, 277, 317, 318), (289, 287, 322, 323), (265, 263, 310, 311), (275, 273, 315, 316), (285, 283, 320, 321), (261, 259, 308, 309), (271, 269, 313, 314), (281, 279, 318, 319), (257, 289, 323, 307), (259, 257, 289, 287, 285, 283, 281, 279, 277, 275, 273, 271, 269, 267, 265, 263, 261), (324, 326, 386, 370, 402, 362, 394, 378, 410, 358, 390, 374, 406, 366, 398, 382, 414, 327, 325), (414, 415, 329, 327), (328, 330, 331, 329, 415, 383, 399, 367, 407, 375, 391, 359, 411, 379, 395, 363, 403, 371, 387), (330, 332, 333, 331), (332, 334, 335, 333), (334, 336, 337, 335), (336, 338, 339, 337), (338, 340, 341, 339), (340, 342, 343, 341), (342, 344, 345, 343), (344, 346, 347, 345), (346, 348, 349, 347), (348, 350, 351, 349), (350, 352, 388, 372, 404, 364, 396, 380, 412, 360, 392, 376, 408, 368, 400, 384, 416, 353, 351), (416, 417, 355, 353), (354, 356, 357, 355, 417, 385, 401, 369, 409, 377, 393, 361, 413, 381, 397, 365, 405, 373, 389), (324, 356, 354, 352, 350, 348, 346, 344, 342, 340, 338, 336, 334, 332, 330, 328, 326), (327, 329, 331, 333, 335, 337, 339, 341, 343, 345, 347, 349, 351, 353, 355, 357, 325), (357, 289, 257, 325), (324, 256, 288, 356), (257, 256, 324, 325), (288, 289, 357, 356), (412, 413, 361, 360), (410, 411, 359, 358), (402, 403, 363, 362), (404, 405, 365, 364), (408, 409, 369, 368), (406, 407, 367, 366), (378, 435, 434, 410), (376, 446, 447, 377), (388, 389, 373, 372), (386, 387, 371, 370), (394, 395, 379, 378), (396, 397, 381, 380), (401, 425, 424, 400), (398, 420, 418, 382), (366, 367, 399, 398), (368, 369, 401, 400), (364, 365, 397, 396), (362, 363, 395, 394), (326, 328, 387, 386), (352, 354, 389, 388), (360, 361, 393, 392), (358, 359, 391, 390), (374, 375, 407, 406), (376, 377, 409, 408), (372, 431, 430, 404), (403, 428, 429, 371), (391, 441, 440, 390), (392, 448, 446, 376), (384, 385, 417, 416), (382, 383, 415, 414), (419, 421, 453, 451), (382, 418, 419, 383), (399, 421, 420, 398), (383, 419, 421, 399), (442, 444, 476, 474), (384, 422, 423, 385), (400, 424, 422, 384), (385, 423, 425, 401), (420, 418, 450, 452), (402, 426, 428, 403), (371, 429, 427, 370), (370, 427, 426, 402), (449, 448, 480, 481), (404, 430, 432, 405), (373, 433, 431, 372), (405, 432, 433, 373), (430, 432, 464, 462), (418, 419, 451, 450), (390, 440, 438, 374), (410, 434, 436, 411), (411, 436, 437, 379), (379, 437, 435, 378), (375, 439, 441, 391), (374, 438, 439, 375), (447, 449, 481, 479), (433, 431, 463, 465), (413, 444, 445, 381), (377, 447, 449, 393), (393, 449, 448, 392), (412, 442, 444, 413), (380, 443, 442, 412), (381, 445, 443, 380), (452, 450, 451, 453), (456, 454, 455, 457), (459, 458, 460, 461), (463, 462, 464, 465), (472, 470, 471, 473), (467, 466, 468, 469), (480, 478, 479, 481), (475, 474, 476, 477), (427, 426, 458, 459), (421, 420, 452, 453), (428, 429, 461, 460), (429, 427, 459, 461), (435, 434, 466, 467), (426, 428, 460, 458), (436, 437, 469, 468), (438, 439, 471, 470), (443, 442, 474, 475), (422, 423, 455, 454), (437, 435, 467, 469), (444, 445, 477, 476), (424, 422, 454, 456), (440, 438, 470, 472), (446, 447, 479, 478), (423, 425, 457, 455), (439, 441, 473, 471), (431, 430, 462, 463), (445, 443, 475, 477), (425, 424, 456, 457), (441, 440, 472, 473), (432, 433, 465, 464), (448, 446, 478, 480), (434, 436, 468, 466), (418, 420, 421, 419), (438, 440, 441, 439), (436, 434, 435, 437), (428, 429, 427, 426), (432, 430, 431, 433), (444, 442, 443, 445), (448, 449, 447, 446), (422, 423, 425, 424)])
me_cylinder.materials.append(mat_ship)
me_cylinder.use_remesh_preserve_volume = False
me_cylinder.use_remesh_preserve_attributes = False
me_cylinder.use_mirror_vertex_groups = False
me_cylinder.update()
me_plane = bpy.data.meshes.new('Plane')
me_plane.from_pydata([(-1.0, -1.0, 0.0), (1.0, -1.0, 0.0), (-1.0, 1.0, 0.0), (1.0, 1.0, 0.0)], [], [(0, 1, 3, 2)])
me_plane.use_remesh_preserve_volume = False
me_plane.use_remesh_preserve_attributes = False
me_plane.use_mirror_vertex_groups = False
me_plane.update()
me_trim = bpy.data.meshes.new('Trim')
me_trim.from_pydata([(3.111, 3.111, 7.563), (3.111, -3.111, 7.563), (-3.111, -3.111, 7.563), (-3.111, 3.111, 7.563), (-3.111, 3.111, -6.858), (-3.111, -3.111, 1.941), (3.111, 3.111, -6.858), (3.111, -3.111, 1.941)], [(1, 2), (0, 1), (0, 3), (2, 3), (3, 4), (2, 5), (0, 6), (1, 7), (6, 7), (4, 6), (4, 5), (5, 7)], [])
me_trim.use_remesh_preserve_volume = False
me_trim.use_remesh_preserve_attributes = False
me_trim.use_mirror_vertex_groups = False
me_trim.update()
me_shadowbaseplate = bpy.data.meshes.new('ShadowBaseplate')
me_shadowbaseplate.from_pydata([(6.151, 0.1536, 0.02203), (0.03079, -2.064, 5.796), (-6.151, -0.1536, -0.02203), (-0.03079, 2.064, -5.796)], [], [(0, 3, 2, 1)])
me_shadowbaseplate.materials.append(mat_shadow)
me_shadowbaseplate.use_remesh_preserve_volume = False
me_shadowbaseplate.use_remesh_preserve_attributes = False
me_shadowbaseplate.use_mirror_vertex_groups = False
me_shadowbaseplate.update()

# ---- objects
ob_base = bpy.data.objects.new('base', me_plane_005)
ob_intersect = bpy.data.objects.new('INTERSECT', me_cube_001)
ob_ship = bpy.data.objects.new('ship', me_cylinder)
ob_plane = bpy.data.objects.new('Plane', me_plane)
ob_empty = bpy.data.objects.new('Empty', None)
ob_camera = bpy.data.objects.new('Camera', cam_camera)
ob_trim = bpy.data.objects.new('Trim', me_trim)
ob_shadowbaseplate = bpy.data.objects.new('ShadowBaseplate', me_shadowbaseplate)
ob_mainlightcontrol = bpy.data.objects.new('MainLightControl', None)
ob_highlight = bpy.data.objects.new('HighLight', light_hightlight)
ob_cameracontrol = bpy.data.objects.new('CameraControl', None)
ob_mainview = bpy.data.objects.new('MainView', cam_mainview)
ob_mainlight = bpy.data.objects.new('MainLight', light_mainlight)
ob_shadgencontrol = bpy.data.objects.new('ShadGenControl', None)
ob_shadowgenerator = bpy.data.objects.new('ShadowGenerator', light_shadowgenerator)

# ---- transforms, parenting, visibility, modifiers, constraints
ob_base.parent = ob_empty
ob_base.location = (0.01, -1.01, 0.0)
ob_base.scale = (2.5, 1.0, 0.1)
ob_base.lock_location = (False, False, True)
ob_base.lineart.crease_threshold = 0.0
_m = ob_base.modifiers.new('Boolean', 'BOOLEAN')
_m.object = ob_intersect
_m.operation = 'INTERSECT'
_m.solver = 'FAST'
ob_intersect.parent = ob_empty
ob_intersect.matrix_parent_inverse = Matrix(((1.0, 0.0, 0.0, 0.0), (0.0, 1.0, 0.0, 0.0), (0.0, 0.0, 2.0, 0.0), (0.0, 0.0, 0.0, 1.0)))
ob_intersect.location = (-2.0, -0.5, 2.0)
ob_intersect.scale = (10.0, 10.0, 10.0)
ob_intersect.lineart.crease_threshold = 0.0
ob_ship.parent = ob_empty
ob_ship.matrix_parent_inverse = Matrix(((1.0, 0.0, 0.0, 0.0), (0.0, 1.0, 0.0, 0.0), (0.0, 0.0, 2.0, 0.0), (0.0, 0.0, 0.0, 1.0)))
ob_ship.location = (0.0, -1.01, 4.1)
ob_ship.lock_rotation = (True, False, True)
ob_ship.lineart.crease_threshold = 0.0
_m = ob_ship.modifiers.new('Boolean', 'BOOLEAN')
_m.object = ob_intersect
_m.operation = 'INTERSECT'
_m.solver = 'FAST'
ob_plane.parent = ob_empty
ob_plane.matrix_parent_inverse = Matrix(((1.0, 0.0, 0.0, 1.0), (0.0, 1.0, 0.0, 1.0), (0.0, 0.0, 2.0, 0.0), (0.0, 0.0, 0.0, 1.0)))
ob_plane.location = (-1.0, -2.0, -8.941e-08)
ob_plane.scale = (2.6, 1.1, 1.0)
ob_plane.hide_select = True
ob_plane.hide_render = True
ob_plane.lineart.crease_threshold = 0.0
ob_empty.location = (-1.0, -1.0, 0.0)
ob_empty.scale = (1.0, 1.0, 0.5)
ob_empty.lock_location = (False, False, True)
ob_empty.empty_image_offset = (0.0, 0.0)
ob_empty.lineart.crease_threshold = 0.0
ob_camera.location = (-6.0, -7.27, 6.2)
ob_camera.rotation_euler = (1.047, 0.0, -0.7854)
ob_camera.lineart.crease_threshold = 0.0
ob_trim.location = (-0.5486, -0.9802, 1.425)
ob_trim.rotation_euler = (0.9553, -1.036e-08, -0.6379)
ob_trim.lock_rotations_4d = False
ob_trim.empty_display_type = 'ARROWS'
ob_trim.color = (0.0, 0.0, 0.0, 1.0)
ob_trim.hide_viewport = True
ob_trim.hide_select = True
ob_trim.hide_render = True
ob_trim.lineart.crease_threshold = 0.0
ob_shadowbaseplate.location = (-0.2717, 0.009879, -0.002832)
ob_shadowbaseplate.rotation_euler = (1.229, 0.02472, 0.7804)
ob_shadowbaseplate.scale = (5.18, 5.18, 5.18)
ob_shadowbaseplate.lock_rotations_4d = False
ob_shadowbaseplate.empty_display_type = 'ARROWS'
ob_shadowbaseplate.color = (0.0, 0.0, 0.0, 1.0)
ob_shadowbaseplate.lineart.crease_threshold = 0.0
ob_mainlightcontrol.location = (0.6496, 0.6462, -1.809e-08)
ob_mainlightcontrol.rotation_euler = (0.0, -0.0, 0.1475)
ob_mainlightcontrol.scale = (0.625, 0.625, 0.625)
ob_mainlightcontrol.lock_rotations_4d = False
ob_mainlightcontrol.empty_display_type = 'ARROWS'
ob_mainlightcontrol.empty_image_offset = (0.0, 0.0)
ob_mainlightcontrol.color = (0.0, 0.0, 0.0, 1.0)
ob_mainlightcontrol.hide_viewport = True
ob_mainlightcontrol.lineart.crease_threshold = 0.0
ob_highlight.parent = ob_mainlightcontrol
ob_highlight.matrix_parent_inverse = Matrix(((1.583, 0.2352, 0.0, -1.18), (-0.2352, 1.583, 0.0, -0.8699), (7.105e-15, 8.882e-16, 1.6, 2.895e-08), (0.0, 0.0, 0.0, 1.0)))
ob_highlight.location = (-0.4087, -9.543, 0.0)
ob_highlight.lock_rotations_4d = False
ob_highlight.empty_display_type = 'ARROWS'
ob_highlight.color = (0.0, 0.0, 0.0, 1.0)
ob_highlight.lineart.crease_threshold = 0.0
ob_cameracontrol.parent = ob_mainlightcontrol
ob_cameracontrol.matrix_parent_inverse = Matrix(((1.583, 0.2352, 0.0, -1.18), (-0.2352, 1.583, 0.0, -0.8699), (7.105e-15, 8.882e-16, 1.6, 2.895e-08), (0.0, 0.0, 0.0, 1.0)))
ob_cameracontrol.location = (0.6496, 0.6462, -1.809e-08)
ob_cameracontrol.rotation_euler = (0.0, -0.0, 0.1475)
ob_cameracontrol.scale = (0.625, 0.625, 0.625)
ob_cameracontrol.lock_rotations_4d = False
ob_cameracontrol.empty_display_type = 'ARROWS'
ob_cameracontrol.empty_image_offset = (0.0, 0.0)
ob_cameracontrol.color = (0.0, 0.0, 0.0, 1.0)
ob_cameracontrol.hide_viewport = True
ob_cameracontrol.lineart.crease_threshold = 0.0
ob_mainview.parent = ob_cameracontrol
ob_mainview.location = (-10.0, -10.0, 10.0)
ob_mainview.rotation_euler = (0.7854, 0.0, -0.7854)
ob_mainview.lock_rotations_4d = False
ob_mainview.empty_display_type = 'ARROWS'
ob_mainview.color = (0.0, 0.0, 0.0, 1.0)
ob_mainview.hide_viewport = True
ob_mainview.display_type = 'WIRE'
ob_mainview.lineart.crease_threshold = 0.0
_c = ob_mainview.constraints.new('TRACK_TO'); _c.name = 'AutoTrack'
_c.active = False
_c.target = ob_cameracontrol
ob_mainlight.parent = ob_mainlightcontrol
ob_mainlight.location = (-17.57, -9.77, 18.14)
ob_mainlight.rotation_euler = (0.0, 7.162e-08, -1.047)
ob_mainlight.lock_rotations_4d = False
ob_mainlight.empty_display_type = 'ARROWS'
ob_mainlight.color = (0.0, 0.0, 0.0, 1.0)
ob_mainlight.display_type = 'WIRE'
ob_mainlight.lineart.crease_threshold = 0.0
_c = ob_mainlight.constraints.new('TRACK_TO'); _c.name = 'AutoTrack.001'
_c.active = False
_c.target = ob_mainlightcontrol
ob_shadgencontrol.location = (0.9774, 0.5806, -1.809e-08)
ob_shadgencontrol.rotation_euler = (-0.07658, 0.1926, 0.2052)
ob_shadgencontrol.scale = (0.625, 0.625, 0.625)
ob_shadgencontrol.lock_rotations_4d = False
ob_shadgencontrol.empty_display_type = 'ARROWS'
ob_shadgencontrol.empty_image_offset = (0.0, 0.0)
ob_shadgencontrol.color = (0.0, 0.0, 0.0, 1.0)
ob_shadgencontrol.lineart.crease_threshold = 0.0
ob_shadowgenerator.parent = ob_shadgencontrol
ob_shadowgenerator.location = (-17.57, -9.77, 18.14)
ob_shadowgenerator.rotation_euler = (0.0, 7.162e-08, -1.047)
ob_shadowgenerator.lock_rotations_4d = False
ob_shadowgenerator.empty_display_type = 'ARROWS'
ob_shadowgenerator.color = (0.0, 0.0, 0.0, 1.0)
ob_shadowgenerator.display_type = 'WIRE'
ob_shadowgenerator.lineart.crease_threshold = 0.0
_c = ob_shadowgenerator.constraints.new('TRACK_TO'); _c.name = 'Const'
_c.target = ob_shadgencontrol

# ---- collection membership
col_collection_1.objects.link(ob_base)
col_collection_10.objects.link(ob_intersect)
col_collection_10.objects.link(ob_ship)
col_collection_10.objects.link(ob_plane)
col_collection_20.objects.link(ob_empty)
col_collection_20.objects.link(ob_camera)
col_collection_20.objects.link(ob_trim)
col_collection_20.objects.link(ob_shadowbaseplate)
col_collection_20.objects.link(ob_mainlightcontrol)
col_collection_20.objects.link(ob_highlight)
col_collection_20.objects.link(ob_cameracontrol)
col_collection_20.objects.link(ob_mainview)
col_collection_20.objects.link(ob_mainlight)
col_collection_20.objects.link(ob_shadgencontrol)
col_collection_20.objects.link(ob_shadowgenerator)

# ---- scene / render settings (as saved in the file)
scene.camera = ob_camera
scene.frame_start = 0; scene.frame_end = 9; scene.frame_set(10)
scene.render.engine = 'BLENDER_EEVEE_NEXT'
scene.render.image_settings.compression = 90
scene.render.resolution_x = 291
scene.render.resolution_y = 291
scene.render.pixel_aspect_x = 100.0
scene.render.pixel_aspect_y = 100.0
scene.render.fps = 10
scene.render.dither_intensity = 0.0
scene.render.use_compositing = False
scene.render.use_sequencer = False
scene.render.bake_margin = 2
scene.render.bake_bias = 0.0
scene.render.use_stamp_time = False
scene.render.use_stamp_date = False
scene.render.use_stamp_frame = False
scene.render.use_stamp_camera = False
scene.render.use_stamp_scene = False
scene.render.use_stamp_filename = False
scene.render.use_stamp_render_time = False
scene.render.stamp_font_size = 0
scene.cycles.use_denoising = False
scene.cycles.samples = 10
scene.cycles.sampling_pattern = 'TABULATED_SOBOL'
scene.cycles.light_sampling_threshold = 0.0
scene.cycles.use_adaptive_sampling = False
scene.cycles.use_light_tree = False
scene.cycles.blur_glossy = 0.0
scene.cycles.volume_bounces = 1
scene.cycles.pixel_filter_type = 'GAUSSIAN'
scene.cycles.sample_clamp_indirect = 0.0
scene.view_settings.view_transform = 'Raw'
bpy.context.view_layer.update()
